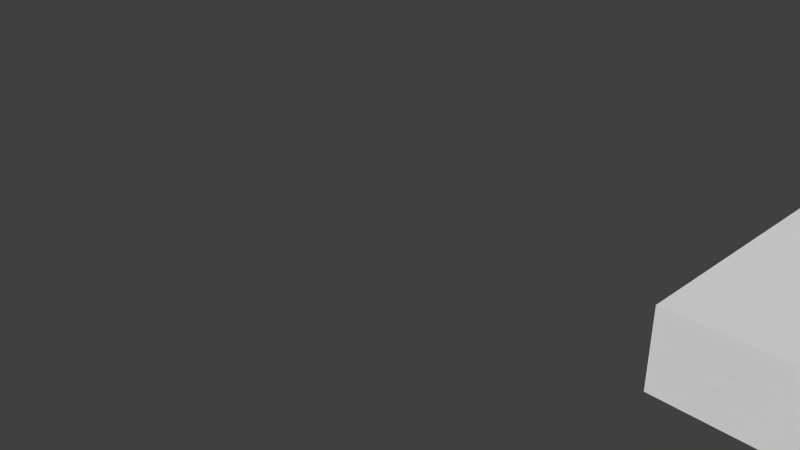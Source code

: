 # Source: tower.blend  (saved by Blender 2.76.0; exported with 4.5.12 LTS)
import bpy
from mathutils import Matrix  # noqa: F401  (used for matrix-valued properties, if any)

bpy.ops.wm.read_factory_settings(use_empty=True)
scene = bpy.context.scene
scene.name = 'Scene'

# ---- collections
col_collection_1 = bpy.data.collections.new('Collection 1'); scene.collection.children.link(col_collection_1)
col_collection_2 = bpy.data.collections.new('Collection 2'); scene.collection.children.link(col_collection_2)
col_collection_2.hide_render = True
col_collection_2.hide_viewport = True
col_collection_3 = bpy.data.collections.new('Collection 3'); scene.collection.children.link(col_collection_3)
col_collection_3.hide_render = True
col_collection_3.hide_viewport = True
col_collection_4 = bpy.data.collections.new('Collection 4'); scene.collection.children.link(col_collection_4)
col_collection_4.hide_render = True
col_collection_4.hide_viewport = True
col_collection_10 = bpy.data.collections.new('Collection 10'); scene.collection.children.link(col_collection_10)
col_collection_10.hide_render = True
col_collection_10.hide_viewport = True
col_collection_11 = bpy.data.collections.new('Collection 11'); scene.collection.children.link(col_collection_11)
col_collection_11.hide_render = True
col_collection_11.hide_viewport = True

# ---- materials (node trees are filled in below, after node groups)
mat_minecraft_quartz_block = bpy.data.materials.new('minecraft:quartz_block')
mat_minecraft_quartz_block.alpha_threshold = 0.0
mat_minecraft_quartz_block.use_transparent_shadow = False
mat_minecraft_quartz_block.roughness = 0.5
mat_minecraft_quartz_block.line_color = (0.0, 0.0, 0.0, 1.0)

# ---- material node trees

# ---- world
world_world = bpy.data.worlds.new('World'); scene.world = world_world
world_world.color = (0.05088, 0.05088, 0.05088)
world_world.use_sun_shadow = False
world_world.sun_shadow_jitter_overblur = 0.0
world_world.cycles.sampling_method = 'MANUAL'
world_world.cycles.sample_map_resolution = 256

# ---- cameras
cam_camera = bpy.data.cameras.new('Camera')
cam_camera.clip_end = 100.0
cam_camera.lens = 35.0
cam_camera.sensor_width = 32.0
cam_camera.sensor_height = 18.0
cam_camera.ortho_scale = 7.314
cam_camera.dof.focus_distance = 0.0
cam_camera.dof.aperture_fstop = 128.0

# ---- meshes
me_cube_108 = bpy.data.meshes.new('Cube.108')
me_cube_108.from_pydata([(1.0, 1.0, 0.0), (1.0, 0.0, 0.0), (-1.192e-07, 1.788e-07, 0.0), (3.576e-07, 1.0, 0.0), (1.0, 1.0, 1.0), (1.0, -5.96e-07, 1.0), (-3.576e-07, 3.576e-07, 1.0), (5.96e-08, 1.0, 1.0)], [], [(0, 1, 2, 3), (4, 7, 6, 5), (0, 4, 5, 1), (1, 5, 6, 2), (2, 6, 7, 3), (4, 0, 3, 7)])
me_cube_108.materials.append(mat_minecraft_quartz_block)
me_cube_108.use_remesh_preserve_volume = False
me_cube_108.use_remesh_preserve_attributes = False
me_cube_108.use_mirror_vertex_groups = False
me_cube_108.update()
me_cube_107 = bpy.data.meshes.new('Cube.107')
me_cube_107.from_pydata([(1.0, 1.0, 0.0), (1.0, 0.0, 0.0), (-1.192e-07, 1.788e-07, 0.0), (3.576e-07, 1.0, 0.0), (1.0, 1.0, 1.0), (1.0, -5.96e-07, 1.0), (-3.576e-07, 3.576e-07, 1.0), (5.96e-08, 1.0, 1.0)], [], [(0, 1, 2, 3), (4, 7, 6, 5), (0, 4, 5, 1), (1, 5, 6, 2), (2, 6, 7, 3), (4, 0, 3, 7)])
me_cube_107.materials.append(mat_minecraft_quartz_block)
me_cube_107.use_remesh_preserve_volume = False
me_cube_107.use_remesh_preserve_attributes = False
me_cube_107.use_mirror_vertex_groups = False
me_cube_107.update()
me_cube_055 = bpy.data.meshes.new('Cube.055')
me_cube_055.from_pydata([(1.0, 1.0, 0.0), (1.0, 0.0, 0.0), (-1.192e-07, 1.788e-07, 0.0), (3.576e-07, 1.0, 0.0), (1.0, 1.0, 1.0), (1.0, -5.96e-07, 1.0), (-3.576e-07, 3.576e-07, 1.0), (5.96e-08, 1.0, 1.0)], [], [(0, 1, 2, 3), (4, 7, 6, 5), (0, 4, 5, 1), (1, 5, 6, 2), (2, 6, 7, 3), (4, 0, 3, 7)])
me_cube_055.materials.append(mat_minecraft_quartz_block)
me_cube_055.use_remesh_preserve_volume = False
me_cube_055.use_remesh_preserve_attributes = False
me_cube_055.use_mirror_vertex_groups = False
me_cube_055.update()
me_cube_001 = bpy.data.meshes.new('Cube.001')
me_cube_001.from_pydata([(1.0, 1.0, 0.0), (1.0, 0.0, 0.0), (-1.192e-07, 1.788e-07, 0.0), (3.576e-07, 1.0, 0.0), (1.0, 1.0, 1.0), (1.0, -5.96e-07, 1.0), (-3.576e-07, 3.576e-07, 1.0), (5.96e-08, 1.0, 1.0)], [], [(0, 1, 2, 3), (4, 7, 6, 5), (0, 4, 5, 1), (1, 5, 6, 2), (2, 6, 7, 3), (4, 0, 3, 7)])
me_cube_001.materials.append(mat_minecraft_quartz_block)
me_cube_001.use_remesh_preserve_volume = False
me_cube_001.use_remesh_preserve_attributes = False
me_cube_001.use_mirror_vertex_groups = False
me_cube_001.update()
me_cube_023 = bpy.data.meshes.new('Cube.023')
me_cube_023.from_pydata([(1.0, 1.0, -0.1), (1.0, 0.0, -0.1), (-1.192e-07, 1.788e-07, -0.1), (3.576e-07, 1.0, -0.1), (1.0, 1.0, 1.0), (1.0, -5.96e-07, 1.0), (-3.576e-07, 3.576e-07, 1.0), (5.96e-08, 1.0, 1.0)], [], [(0, 1, 2, 3), (4, 7, 6, 5), (0, 4, 5, 1), (1, 5, 6, 2), (2, 6, 7, 3), (4, 0, 3, 7)])
me_cube_023.materials.append(mat_minecraft_quartz_block)
me_cube_023.use_remesh_preserve_volume = False
me_cube_023.use_remesh_preserve_attributes = False
me_cube_023.use_mirror_vertex_groups = False
me_cube_023.update()
me_cube_020 = bpy.data.meshes.new('Cube.020')
me_cube_020.from_pydata([(1.0, 1.0, -0.1), (1.0, 0.0, -0.1), (-1.192e-07, 1.788e-07, -0.1), (3.576e-07, 1.0, -0.1), (1.0, 1.0, 1.0), (1.0, -5.96e-07, 1.0), (-3.576e-07, 3.576e-07, 1.0), (5.96e-08, 1.0, 1.0)], [], [(0, 1, 2, 3), (4, 7, 6, 5), (0, 4, 5, 1), (1, 5, 6, 2), (2, 6, 7, 3), (4, 0, 3, 7)])
me_cube_020.materials.append(mat_minecraft_quartz_block)
me_cube_020.use_remesh_preserve_volume = False
me_cube_020.use_remesh_preserve_attributes = False
me_cube_020.use_mirror_vertex_groups = False
me_cube_020.update()
me_cube_015 = bpy.data.meshes.new('Cube.015')
me_cube_015.from_pydata([(2.0, 1.0, -0.1), (2.0, 0.0, -0.1), (-2.0, 1.788e-07, -0.1), (-2.0, 1.0, -0.1), (2.0, 1.0, 1.0), (2.0, -5.96e-07, 1.0), (-2.0, 3.576e-07, 1.0), (-2.0, 1.0, 1.0)], [], [(0, 1, 2, 3), (4, 7, 6, 5), (0, 4, 5, 1), (1, 5, 6, 2), (2, 6, 7, 3), (4, 0, 3, 7)])
me_cube_015.materials.append(mat_minecraft_quartz_block)
me_cube_015.use_remesh_preserve_volume = False
me_cube_015.use_remesh_preserve_attributes = False
me_cube_015.use_mirror_vertex_groups = False
me_cube_015.update()
me_cube_014 = bpy.data.meshes.new('Cube.014')
me_cube_014.from_pydata([(4.0, 1.0, -0.1), (4.0, 0.0, -0.1), (-1.192e-07, 1.788e-07, -0.1), (3.576e-07, 1.0, -0.1), (4.0, 1.0, 1.0), (4.0, -5.96e-07, 1.0), (-3.576e-07, 3.576e-07, 1.0), (5.96e-08, 1.0, 1.0)], [], [(0, 1, 2, 3), (4, 7, 6, 5), (0, 4, 5, 1), (1, 5, 6, 2), (2, 6, 7, 3), (4, 0, 3, 7)])
me_cube_014.materials.append(mat_minecraft_quartz_block)
me_cube_014.use_remesh_preserve_volume = False
me_cube_014.use_remesh_preserve_attributes = False
me_cube_014.use_mirror_vertex_groups = False
me_cube_014.update()
me_cube_031 = bpy.data.meshes.new('Cube.031')
me_cube_031.from_pydata([(2.0, 7.0, 0.0), (2.0, -1.0, 0.0), (1.0, -1.0, 0.0), (1.0, 7.0, 0.0), (2.0, 7.0, 1.0), (2.0, -1.0, 1.0), (1.0, -1.0, 1.0), (1.0, 7.0, 1.0)], [], [(0, 1, 2, 3), (4, 7, 6, 5), (0, 4, 5, 1), (1, 5, 6, 2), (2, 6, 7, 3), (4, 0, 3, 7)])
me_cube_031.materials.append(mat_minecraft_quartz_block)
me_cube_031.use_remesh_preserve_volume = False
me_cube_031.use_remesh_preserve_attributes = False
me_cube_031.use_mirror_vertex_groups = False
me_cube_031.update()
me_cube_030 = bpy.data.meshes.new('Cube.030')
me_cube_030.from_pydata([(2.0, 7.0, 0.0), (2.0, -1.0, 0.0), (1.0, -1.0, 0.0), (1.0, 7.0, 0.0), (2.0, 7.0, 1.0), (2.0, -1.0, 1.0), (1.0, -1.0, 1.0), (1.0, 7.0, 1.0)], [], [(0, 1, 2, 3), (4, 7, 6, 5), (0, 4, 5, 1), (1, 5, 6, 2), (2, 6, 7, 3), (4, 0, 3, 7)])
me_cube_030.materials.append(mat_minecraft_quartz_block)
me_cube_030.use_remesh_preserve_volume = False
me_cube_030.use_remesh_preserve_attributes = False
me_cube_030.use_mirror_vertex_groups = False
me_cube_030.update()
me_cube_029 = bpy.data.meshes.new('Cube.029')
me_cube_029.from_pydata([(1.0, 11.0, 0.0), (1.0, -1.0, 0.0), (-1.192e-07, -1.0, 0.0), (3.576e-07, 11.0, 0.0), (1.0, 11.0, 1.0), (1.0, -1.0, 1.0), (-3.576e-07, -1.0, 1.0), (5.96e-08, 11.0, 1.0)], [], [(0, 1, 2, 3), (4, 7, 6, 5), (0, 4, 5, 1), (1, 5, 6, 2), (2, 6, 7, 3), (4, 0, 3, 7)])
me_cube_029.materials.append(mat_minecraft_quartz_block)
me_cube_029.use_remesh_preserve_volume = False
me_cube_029.use_remesh_preserve_attributes = False
me_cube_029.use_mirror_vertex_groups = False
me_cube_029.update()
me_cube_028 = bpy.data.meshes.new('Cube.028')
me_cube_028.from_pydata([(1.0, 12.0, 0.0), (1.0, -2.0, 0.0), (-1.192e-07, -2.0, 0.0), (3.576e-07, 12.0, 0.0), (1.0, 12.0, 1.0), (1.0, -2.0, 1.0), (-3.576e-07, -2.0, 1.0), (5.96e-08, 12.0, 1.0)], [], [(0, 1, 2, 3), (4, 7, 6, 5), (0, 4, 5, 1), (1, 5, 6, 2), (2, 6, 7, 3), (4, 0, 3, 7)])
me_cube_028.materials.append(mat_minecraft_quartz_block)
me_cube_028.use_remesh_preserve_volume = False
me_cube_028.use_remesh_preserve_attributes = False
me_cube_028.use_mirror_vertex_groups = False
me_cube_028.update()
me_cube_027 = bpy.data.meshes.new('Cube.027')
me_cube_027.from_pydata([(2.0, 13.0, 0.0), (2.0, -3.0, 0.0), (-1.192e-07, -3.0, 0.0), (3.576e-07, 13.0, 0.0), (2.0, 13.0, 1.0), (2.0, -3.0, 1.0), (-3.576e-07, -3.0, 1.0), (5.96e-08, 13.0, 1.0)], [], [(0, 1, 2, 3), (4, 7, 6, 5), (0, 4, 5, 1), (1, 5, 6, 2), (2, 6, 7, 3), (4, 0, 3, 7)])
me_cube_027.materials.append(mat_minecraft_quartz_block)
me_cube_027.use_remesh_preserve_volume = False
me_cube_027.use_remesh_preserve_attributes = False
me_cube_027.use_mirror_vertex_groups = False
me_cube_027.update()
me_cube_026 = bpy.data.meshes.new('Cube.026')
me_cube_026.from_pydata([(7.0, 13.0, 0.0), (7.0, -6.0, 0.0), (-1.0, -6.0, 0.0), (-1.0, 13.0, 0.0), (7.0, 13.0, 1.0), (7.0, -6.0, 1.0), (-1.0, -6.0, 1.0), (-1.0, 13.0, 1.0)], [], [(0, 1, 2, 3), (4, 7, 6, 5), (0, 4, 5, 1), (1, 5, 6, 2), (2, 6, 7, 3), (4, 0, 3, 7)])
me_cube_026.materials.append(mat_minecraft_quartz_block)
me_cube_026.use_remesh_preserve_volume = False
me_cube_026.use_remesh_preserve_attributes = False
me_cube_026.use_mirror_vertex_groups = False
me_cube_026.update()
me_cube_025 = bpy.data.meshes.new('Cube.025')
me_cube_025.from_pydata([(2.0, 13.0, 0.0), (2.0, -3.0, 0.0), (-1.192e-07, -3.0, 0.0), (3.576e-07, 13.0, 0.0), (2.0, 13.0, 1.0), (2.0, -3.0, 1.0), (-3.576e-07, -3.0, 1.0), (5.96e-08, 13.0, 1.0)], [], [(0, 1, 2, 3), (4, 7, 6, 5), (0, 4, 5, 1), (1, 5, 6, 2), (2, 6, 7, 3), (4, 0, 3, 7)])
me_cube_025.materials.append(mat_minecraft_quartz_block)
me_cube_025.use_remesh_preserve_volume = False
me_cube_025.use_remesh_preserve_attributes = False
me_cube_025.use_mirror_vertex_groups = False
me_cube_025.update()
me_cube_022 = bpy.data.meshes.new('Cube.022')
me_cube_022.from_pydata([(1.0, 12.0, 0.0), (1.0, -2.0, 0.0), (-1.192e-07, -2.0, 0.0), (3.576e-07, 12.0, 0.0), (1.0, 12.0, 1.0), (1.0, -2.0, 1.0), (-3.576e-07, -2.0, 1.0), (5.96e-08, 12.0, 1.0)], [], [(0, 1, 2, 3), (4, 7, 6, 5), (0, 4, 5, 1), (1, 5, 6, 2), (2, 6, 7, 3), (4, 0, 3, 7)])
me_cube_022.materials.append(mat_minecraft_quartz_block)
me_cube_022.use_remesh_preserve_volume = False
me_cube_022.use_remesh_preserve_attributes = False
me_cube_022.use_mirror_vertex_groups = False
me_cube_022.update()
me_cube_021 = bpy.data.meshes.new('Cube.021')
me_cube_021.from_pydata([(1.0, 11.0, 0.0), (1.0, -1.0, 0.0), (-1.192e-07, -1.0, 0.0), (3.576e-07, 11.0, 0.0), (1.0, 11.0, 1.0), (1.0, -1.0, 1.0), (-3.576e-07, -1.0, 1.0), (5.96e-08, 11.0, 1.0)], [], [(0, 1, 2, 3), (4, 7, 6, 5), (0, 4, 5, 1), (1, 5, 6, 2), (2, 6, 7, 3), (4, 0, 3, 7)])
me_cube_021.materials.append(mat_minecraft_quartz_block)
me_cube_021.use_remesh_preserve_volume = False
me_cube_021.use_remesh_preserve_attributes = False
me_cube_021.use_mirror_vertex_groups = False
me_cube_021.update()
me_cube_019 = bpy.data.meshes.new('Cube.019')
me_cube_019.from_pydata([(1.0, 6.0, 0.0), (1.0, 0.0, 0.0), (-1.192e-07, 1.788e-07, 0.0), (3.576e-07, 6.0, 0.0), (1.0, 6.0, 1.0), (1.0, -5.96e-07, 1.0), (-3.576e-07, 3.576e-07, 1.0), (5.96e-08, 6.0, 1.0)], [], [(0, 1, 2, 3), (4, 7, 6, 5), (0, 4, 5, 1), (1, 5, 6, 2), (2, 6, 7, 3), (4, 0, 3, 7)])
me_cube_019.materials.append(mat_minecraft_quartz_block)
me_cube_019.use_remesh_preserve_volume = False
me_cube_019.use_remesh_preserve_attributes = False
me_cube_019.use_mirror_vertex_groups = False
me_cube_019.update()
me_cube_018 = bpy.data.meshes.new('Cube.018')
me_cube_018.from_pydata([(1.0, 6.0, 0.0), (1.0, 4.0, 0.0), (-1.192e-07, 4.0, 0.0), (3.576e-07, 6.0, 0.0), (1.0, 6.0, 1.0), (1.0, 4.0, 1.0), (-3.576e-07, 4.0, 1.0), (5.96e-08, 6.0, 1.0)], [], [(0, 1, 2, 3), (4, 7, 6, 5), (0, 4, 5, 1), (1, 5, 6, 2), (2, 6, 7, 3), (4, 0, 3, 7)])
me_cube_018.materials.append(mat_minecraft_quartz_block)
me_cube_018.use_remesh_preserve_volume = False
me_cube_018.use_remesh_preserve_attributes = False
me_cube_018.use_mirror_vertex_groups = False
me_cube_018.update()
me_cube_017 = bpy.data.meshes.new('Cube.017')
me_cube_017.from_pydata([(1.0, 1.0, 0.0), (1.0, 0.0, 0.0), (-1.192e-07, 1.788e-07, 0.0), (3.576e-07, 1.0, 0.0), (1.0, 1.0, 1.0), (1.0, -5.96e-07, 1.0), (-3.576e-07, 3.576e-07, 1.0), (5.96e-08, 1.0, 1.0)], [], [(0, 1, 2, 3), (4, 7, 6, 5), (0, 4, 5, 1), (1, 5, 6, 2), (2, 6, 7, 3), (4, 0, 3, 7)])
me_cube_017.materials.append(mat_minecraft_quartz_block)
me_cube_017.use_remesh_preserve_volume = False
me_cube_017.use_remesh_preserve_attributes = False
me_cube_017.use_mirror_vertex_groups = False
me_cube_017.update()
me_cube_016 = bpy.data.meshes.new('Cube.016')
me_cube_016.from_pydata([(2.0, 1.0, 0.0), (2.0, 0.0, 0.0), (-1.192e-07, 1.788e-07, 0.0), (3.576e-07, 1.0, 0.0), (2.0, 1.0, 1.0), (2.0, -5.96e-07, 1.0), (-3.576e-07, 3.576e-07, 1.0), (5.96e-08, 1.0, 1.0)], [], [(0, 1, 2, 3), (4, 7, 6, 5), (0, 4, 5, 1), (1, 5, 6, 2), (2, 6, 7, 3), (4, 0, 3, 7)])
me_cube_016.materials.append(mat_minecraft_quartz_block)
me_cube_016.use_remesh_preserve_volume = False
me_cube_016.use_remesh_preserve_attributes = False
me_cube_016.use_mirror_vertex_groups = False
me_cube_016.update()
me_cube_013 = bpy.data.meshes.new('Cube.013')
me_cube_013.from_pydata([(2.0, 1.0, 0.0), (2.0, 0.0, 0.0), (-1.192e-07, 1.788e-07, 0.0), (3.576e-07, 1.0, 0.0), (2.0, 1.0, 1.0), (2.0, -5.96e-07, 1.0), (-3.576e-07, 3.576e-07, 1.0), (5.96e-08, 1.0, 1.0)], [], [(0, 1, 2, 3), (4, 7, 6, 5), (0, 4, 5, 1), (1, 5, 6, 2), (2, 6, 7, 3), (4, 0, 3, 7)])
me_cube_013.materials.append(mat_minecraft_quartz_block)
me_cube_013.use_remesh_preserve_volume = False
me_cube_013.use_remesh_preserve_attributes = False
me_cube_013.use_mirror_vertex_groups = False
me_cube_013.update()
me_cube_012 = bpy.data.meshes.new('Cube.012')
me_cube_012.from_pydata([(1.0, 1.0, 0.0), (1.0, 0.0, 0.0), (-1.192e-07, 1.788e-07, 0.0), (3.576e-07, 1.0, 0.0), (1.0, 1.0, 1.0), (1.0, -5.96e-07, 1.0), (-3.576e-07, 3.576e-07, 1.0), (5.96e-08, 1.0, 1.0)], [], [(0, 1, 2, 3), (4, 7, 6, 5), (0, 4, 5, 1), (1, 5, 6, 2), (2, 6, 7, 3), (4, 0, 3, 7)])
me_cube_012.materials.append(mat_minecraft_quartz_block)
me_cube_012.use_remesh_preserve_volume = False
me_cube_012.use_remesh_preserve_attributes = False
me_cube_012.use_mirror_vertex_groups = False
me_cube_012.update()
me_cube_011 = bpy.data.meshes.new('Cube.011')
me_cube_011.from_pydata([(1.0, 6.0, 0.0), (1.0, 4.0, 0.0), (-1.192e-07, 4.0, 0.0), (3.576e-07, 6.0, 0.0), (1.0, 6.0, 1.0), (1.0, 4.0, 1.0), (-3.576e-07, 4.0, 1.0), (5.96e-08, 6.0, 1.0)], [], [(0, 1, 2, 3), (4, 7, 6, 5), (0, 4, 5, 1), (1, 5, 6, 2), (2, 6, 7, 3), (4, 0, 3, 7)])
me_cube_011.materials.append(mat_minecraft_quartz_block)
me_cube_011.use_remesh_preserve_volume = False
me_cube_011.use_remesh_preserve_attributes = False
me_cube_011.use_mirror_vertex_groups = False
me_cube_011.update()
me_cube_010 = bpy.data.meshes.new('Cube.010')
me_cube_010.from_pydata([(1.0, 6.0, 0.0), (1.0, 0.0, 0.0), (-1.192e-07, 1.788e-07, 0.0), (3.576e-07, 6.0, 0.0), (1.0, 6.0, 1.0), (1.0, -5.96e-07, 1.0), (-3.576e-07, 3.576e-07, 1.0), (5.96e-08, 6.0, 1.0)], [], [(0, 1, 2, 3), (4, 7, 6, 5), (0, 4, 5, 1), (1, 5, 6, 2), (2, 6, 7, 3), (4, 0, 3, 7)])
me_cube_010.materials.append(mat_minecraft_quartz_block)
me_cube_010.use_remesh_preserve_volume = False
me_cube_010.use_remesh_preserve_attributes = False
me_cube_010.use_mirror_vertex_groups = False
me_cube_010.update()
me_cube_009 = bpy.data.meshes.new('Cube.009')
me_cube_009.from_pydata([(1.0, 6.0, 0.0), (1.0, 4.0, 0.0), (-1.192e-07, 4.0, 0.0), (3.576e-07, 6.0, 0.0), (1.0, 6.0, 1.0), (1.0, 4.0, 1.0), (-3.576e-07, 4.0, 1.0), (5.96e-08, 6.0, 1.0)], [], [(0, 1, 2, 3), (4, 7, 6, 5), (0, 4, 5, 1), (1, 5, 6, 2), (2, 6, 7, 3), (4, 0, 3, 7)])
me_cube_009.materials.append(mat_minecraft_quartz_block)
me_cube_009.use_remesh_preserve_volume = False
me_cube_009.use_remesh_preserve_attributes = False
me_cube_009.use_mirror_vertex_groups = False
me_cube_009.update()
me_cube_008 = bpy.data.meshes.new('Cube.008')
me_cube_008.from_pydata([(1.0, 1.0, 0.0), (1.0, 0.0, 0.0), (-1.192e-07, 1.788e-07, 0.0), (3.576e-07, 1.0, 0.0), (1.0, 1.0, 1.0), (1.0, -5.96e-07, 1.0), (-3.576e-07, 3.576e-07, 1.0), (5.96e-08, 1.0, 1.0)], [], [(0, 1, 2, 3), (4, 7, 6, 5), (0, 4, 5, 1), (1, 5, 6, 2), (2, 6, 7, 3), (4, 0, 3, 7)])
me_cube_008.materials.append(mat_minecraft_quartz_block)
me_cube_008.use_remesh_preserve_volume = False
me_cube_008.use_remesh_preserve_attributes = False
me_cube_008.use_mirror_vertex_groups = False
me_cube_008.update()
me_cube_007 = bpy.data.meshes.new('Cube.007')
me_cube_007.from_pydata([(2.0, 1.0, 0.0), (2.0, 0.0, 0.0), (-1.192e-07, 1.788e-07, 0.0), (3.576e-07, 1.0, 0.0), (2.0, 1.0, 1.0), (2.0, -5.96e-07, 1.0), (-3.576e-07, 3.576e-07, 1.0), (5.96e-08, 1.0, 1.0)], [], [(0, 1, 2, 3), (4, 7, 6, 5), (0, 4, 5, 1), (1, 5, 6, 2), (2, 6, 7, 3), (4, 0, 3, 7)])
me_cube_007.materials.append(mat_minecraft_quartz_block)
me_cube_007.use_remesh_preserve_volume = False
me_cube_007.use_remesh_preserve_attributes = False
me_cube_007.use_mirror_vertex_groups = False
me_cube_007.update()
me_cube_006 = bpy.data.meshes.new('Cube.006')
me_cube_006.from_pydata([(4.0, 1.0, 0.0), (4.0, 0.0, 0.0), (-1.192e-07, 1.788e-07, 0.0), (3.576e-07, 1.0, 0.0), (4.0, 1.0, 1.0), (4.0, -5.96e-07, 1.0), (-3.576e-07, 3.576e-07, 1.0), (5.96e-08, 1.0, 1.0)], [], [(0, 1, 2, 3), (4, 7, 6, 5), (0, 4, 5, 1), (1, 5, 6, 2), (2, 6, 7, 3), (4, 0, 3, 7)])
me_cube_006.materials.append(mat_minecraft_quartz_block)
me_cube_006.use_remesh_preserve_volume = False
me_cube_006.use_remesh_preserve_attributes = False
me_cube_006.use_mirror_vertex_groups = False
me_cube_006.update()
me_cube_005 = bpy.data.meshes.new('Cube.005')
me_cube_005.from_pydata([(2.0, 1.0, 0.0), (2.0, 0.0, 0.0), (-2.0, 1.788e-07, 0.0), (-2.0, 1.0, 0.0), (2.0, 1.0, 1.0), (2.0, -5.96e-07, 1.0), (-2.0, 3.576e-07, 1.0), (-2.0, 1.0, 1.0)], [], [(0, 1, 2, 3), (4, 7, 6, 5), (0, 4, 5, 1), (1, 5, 6, 2), (2, 6, 7, 3), (4, 0, 3, 7)])
me_cube_005.materials.append(mat_minecraft_quartz_block)
me_cube_005.use_remesh_preserve_volume = False
me_cube_005.use_remesh_preserve_attributes = False
me_cube_005.use_mirror_vertex_groups = False
me_cube_005.update()
me_cube_004 = bpy.data.meshes.new('Cube.004')
me_cube_004.from_pydata([(2.0, 1.0, 0.0), (2.0, 0.0, 0.0), (-1.192e-07, 1.788e-07, 0.0), (3.576e-07, 1.0, 0.0), (2.0, 1.0, 1.0), (2.0, -5.96e-07, 1.0), (-3.576e-07, 3.576e-07, 1.0), (5.96e-08, 1.0, 1.0)], [], [(0, 1, 2, 3), (4, 7, 6, 5), (0, 4, 5, 1), (1, 5, 6, 2), (2, 6, 7, 3), (4, 0, 3, 7)])
me_cube_004.materials.append(mat_minecraft_quartz_block)
me_cube_004.use_remesh_preserve_volume = False
me_cube_004.use_remesh_preserve_attributes = False
me_cube_004.use_mirror_vertex_groups = False
me_cube_004.update()
me_cube_003 = bpy.data.meshes.new('Cube.003')
me_cube_003.from_pydata([(1.0, 1.0, 0.0), (1.0, 0.0, 0.0), (-1.192e-07, 1.788e-07, 0.0), (3.576e-07, 1.0, 0.0), (1.0, 1.0, 1.0), (1.0, -5.96e-07, 1.0), (-3.576e-07, 3.576e-07, 1.0), (5.96e-08, 1.0, 1.0)], [], [(0, 1, 2, 3), (4, 7, 6, 5), (0, 4, 5, 1), (1, 5, 6, 2), (2, 6, 7, 3), (4, 0, 3, 7)])
me_cube_003.materials.append(mat_minecraft_quartz_block)
me_cube_003.use_remesh_preserve_volume = False
me_cube_003.use_remesh_preserve_attributes = False
me_cube_003.use_mirror_vertex_groups = False
me_cube_003.update()
me_cube_002 = bpy.data.meshes.new('Cube.002')
me_cube_002.from_pydata([(1.0, 6.0, 0.0), (1.0, 4.0, 0.0), (-1.192e-07, 4.0, 0.0), (3.576e-07, 6.0, 0.0), (1.0, 6.0, 1.0), (1.0, 4.0, 1.0), (-3.576e-07, 4.0, 1.0), (5.96e-08, 6.0, 1.0)], [], [(0, 1, 2, 3), (4, 7, 6, 5), (0, 4, 5, 1), (1, 5, 6, 2), (2, 6, 7, 3), (4, 0, 3, 7)])
me_cube_002.materials.append(mat_minecraft_quartz_block)
me_cube_002.use_remesh_preserve_volume = False
me_cube_002.use_remesh_preserve_attributes = False
me_cube_002.use_mirror_vertex_groups = False
me_cube_002.update()
me_cube = bpy.data.meshes.new('Cube')
me_cube.from_pydata([(1.0, 6.0, 0.0), (1.0, 0.0, 0.0), (-1.192e-07, 1.788e-07, 0.0), (3.576e-07, 6.0, 0.0), (1.0, 6.0, 1.0), (1.0, -5.96e-07, 1.0), (-3.576e-07, 3.576e-07, 1.0), (5.96e-08, 6.0, 1.0)], [], [(0, 1, 2, 3), (4, 7, 6, 5), (0, 4, 5, 1), (1, 5, 6, 2), (2, 6, 7, 3), (4, 0, 3, 7)])
me_cube.materials.append(mat_minecraft_quartz_block)
me_cube.use_remesh_preserve_volume = False
me_cube.use_remesh_preserve_attributes = False
me_cube.use_mirror_vertex_groups = False
me_cube.update()
me_cube_056 = bpy.data.meshes.new('Cube.056')
me_cube_056.from_pydata([(1.0, 6.0, 0.0), (1.0, 0.0, 0.0), (-1.192e-07, 1.788e-07, 0.0), (3.576e-07, 6.0, 0.0), (1.0, 6.0, 1.0), (1.0, -5.96e-07, 1.0), (-3.576e-07, 3.576e-07, 1.0), (5.96e-08, 6.0, 1.0)], [], [(0, 1, 2, 3), (4, 7, 6, 5), (0, 4, 5, 1), (1, 5, 6, 2), (2, 6, 7, 3), (4, 0, 3, 7)])
me_cube_056.materials.append(mat_minecraft_quartz_block)
me_cube_056.use_remesh_preserve_volume = False
me_cube_056.use_remesh_preserve_attributes = False
me_cube_056.use_mirror_vertex_groups = False
me_cube_056.update()
me_cube_054 = bpy.data.meshes.new('Cube.054')
me_cube_054.from_pydata([(1.0, 6.0, 0.0), (1.0, 0.0, 0.0), (-1.192e-07, 1.788e-07, 0.0), (3.576e-07, 6.0, 0.0), (1.0, 6.0, 1.0), (1.0, -5.96e-07, 1.0), (-3.576e-07, 3.576e-07, 1.0), (5.96e-08, 6.0, 1.0)], [], [(0, 1, 2, 3), (4, 7, 6, 5), (0, 4, 5, 1), (1, 5, 6, 2), (2, 6, 7, 3), (4, 0, 3, 7)])
me_cube_054.materials.append(mat_minecraft_quartz_block)
me_cube_054.use_remesh_preserve_volume = False
me_cube_054.use_remesh_preserve_attributes = False
me_cube_054.use_mirror_vertex_groups = False
me_cube_054.update()
me_cube_053 = bpy.data.meshes.new('Cube.053')
me_cube_053.from_pydata([(1.0, 6.0, 0.0), (1.0, 4.0, 0.0), (-1.192e-07, 4.0, 0.0), (3.576e-07, 6.0, 0.0), (1.0, 6.0, 1.0), (1.0, 4.0, 1.0), (-3.576e-07, 4.0, 1.0), (5.96e-08, 6.0, 1.0)], [], [(0, 1, 2, 3), (4, 7, 6, 5), (0, 4, 5, 1), (1, 5, 6, 2), (2, 6, 7, 3), (4, 0, 3, 7)])
me_cube_053.materials.append(mat_minecraft_quartz_block)
me_cube_053.use_remesh_preserve_volume = False
me_cube_053.use_remesh_preserve_attributes = False
me_cube_053.use_mirror_vertex_groups = False
me_cube_053.update()
me_cube_052 = bpy.data.meshes.new('Cube.052')
me_cube_052.from_pydata([(1.0, 1.0, 0.0), (1.0, 0.0, 0.0), (-1.192e-07, 1.788e-07, 0.0), (3.576e-07, 1.0, 0.0), (1.0, 1.0, 1.0), (1.0, -5.96e-07, 1.0), (-3.576e-07, 3.576e-07, 1.0), (5.96e-08, 1.0, 1.0)], [], [(0, 1, 2, 3), (4, 7, 6, 5), (0, 4, 5, 1), (1, 5, 6, 2), (2, 6, 7, 3), (4, 0, 3, 7)])
me_cube_052.materials.append(mat_minecraft_quartz_block)
me_cube_052.use_remesh_preserve_volume = False
me_cube_052.use_remesh_preserve_attributes = False
me_cube_052.use_mirror_vertex_groups = False
me_cube_052.update()
me_cube_051 = bpy.data.meshes.new('Cube.051')
me_cube_051.from_pydata([(2.0, 1.0, 0.0), (2.0, 0.0, 0.0), (-1.192e-07, 1.788e-07, 0.0), (3.576e-07, 1.0, 0.0), (2.0, 1.0, 1.0), (2.0, -5.96e-07, 1.0), (-3.576e-07, 3.576e-07, 1.0), (5.96e-08, 1.0, 1.0)], [], [(0, 1, 2, 3), (4, 7, 6, 5), (0, 4, 5, 1), (1, 5, 6, 2), (2, 6, 7, 3), (4, 0, 3, 7)])
me_cube_051.materials.append(mat_minecraft_quartz_block)
me_cube_051.use_remesh_preserve_volume = False
me_cube_051.use_remesh_preserve_attributes = False
me_cube_051.use_mirror_vertex_groups = False
me_cube_051.update()
me_cube_050 = bpy.data.meshes.new('Cube.050')
me_cube_050.from_pydata([(2.0, 1.0, 0.0), (2.0, 0.0, 0.0), (-1.192e-07, 1.788e-07, 0.0), (3.576e-07, 1.0, 0.0), (2.0, 1.0, 1.0), (2.0, -5.96e-07, 1.0), (-3.576e-07, 3.576e-07, 1.0), (5.96e-08, 1.0, 1.0)], [], [(0, 1, 2, 3), (4, 7, 6, 5), (0, 4, 5, 1), (1, 5, 6, 2), (2, 6, 7, 3), (4, 0, 3, 7)])
me_cube_050.materials.append(mat_minecraft_quartz_block)
me_cube_050.use_remesh_preserve_volume = False
me_cube_050.use_remesh_preserve_attributes = False
me_cube_050.use_mirror_vertex_groups = False
me_cube_050.update()
me_cube_049 = bpy.data.meshes.new('Cube.049')
me_cube_049.from_pydata([(1.0, 1.0, 0.0), (1.0, 0.0, 0.0), (-1.192e-07, 1.788e-07, 0.0), (3.576e-07, 1.0, 0.0), (1.0, 1.0, 1.0), (1.0, -5.96e-07, 1.0), (-3.576e-07, 3.576e-07, 1.0), (5.96e-08, 1.0, 1.0)], [], [(0, 1, 2, 3), (4, 7, 6, 5), (0, 4, 5, 1), (1, 5, 6, 2), (2, 6, 7, 3), (4, 0, 3, 7)])
me_cube_049.materials.append(mat_minecraft_quartz_block)
me_cube_049.use_remesh_preserve_volume = False
me_cube_049.use_remesh_preserve_attributes = False
me_cube_049.use_mirror_vertex_groups = False
me_cube_049.update()
me_cube_048 = bpy.data.meshes.new('Cube.048')
me_cube_048.from_pydata([(1.0, 6.0, 0.0), (1.0, 4.0, 0.0), (-1.192e-07, 4.0, 0.0), (3.576e-07, 6.0, 0.0), (1.0, 6.0, 1.0), (1.0, 4.0, 1.0), (-3.576e-07, 4.0, 1.0), (5.96e-08, 6.0, 1.0)], [], [(0, 1, 2, 3), (4, 7, 6, 5), (0, 4, 5, 1), (1, 5, 6, 2), (2, 6, 7, 3), (4, 0, 3, 7)])
me_cube_048.materials.append(mat_minecraft_quartz_block)
me_cube_048.use_remesh_preserve_volume = False
me_cube_048.use_remesh_preserve_attributes = False
me_cube_048.use_mirror_vertex_groups = False
me_cube_048.update()
me_cube_047 = bpy.data.meshes.new('Cube.047')
me_cube_047.from_pydata([(1.0, 6.0, 0.0), (1.0, 0.0, 0.0), (-1.192e-07, 1.788e-07, 0.0), (3.576e-07, 6.0, 0.0), (1.0, 6.0, 1.0), (1.0, -5.96e-07, 1.0), (-3.576e-07, 3.576e-07, 1.0), (5.96e-08, 6.0, 1.0)], [], [(0, 1, 2, 3), (4, 7, 6, 5), (0, 4, 5, 1), (1, 5, 6, 2), (2, 6, 7, 3), (4, 0, 3, 7)])
me_cube_047.materials.append(mat_minecraft_quartz_block)
me_cube_047.use_remesh_preserve_volume = False
me_cube_047.use_remesh_preserve_attributes = False
me_cube_047.use_mirror_vertex_groups = False
me_cube_047.update()
me_cube_046 = bpy.data.meshes.new('Cube.046')
me_cube_046.from_pydata([(1.0, 6.0, 0.0), (1.0, 4.0, 0.0), (-1.192e-07, 4.0, 0.0), (3.576e-07, 6.0, 0.0), (1.0, 6.0, 1.0), (1.0, 4.0, 1.0), (-3.576e-07, 4.0, 1.0), (5.96e-08, 6.0, 1.0)], [], [(0, 1, 2, 3), (4, 7, 6, 5), (0, 4, 5, 1), (1, 5, 6, 2), (2, 6, 7, 3), (4, 0, 3, 7)])
me_cube_046.materials.append(mat_minecraft_quartz_block)
me_cube_046.use_remesh_preserve_volume = False
me_cube_046.use_remesh_preserve_attributes = False
me_cube_046.use_mirror_vertex_groups = False
me_cube_046.update()
me_cube_045 = bpy.data.meshes.new('Cube.045')
me_cube_045.from_pydata([(1.0, 1.0, 0.0), (1.0, 0.0, 0.0), (-1.192e-07, 1.788e-07, 0.0), (3.576e-07, 1.0, 0.0), (1.0, 1.0, 1.0), (1.0, -5.96e-07, 1.0), (-3.576e-07, 3.576e-07, 1.0), (5.96e-08, 1.0, 1.0)], [], [(0, 1, 2, 3), (4, 7, 6, 5), (0, 4, 5, 1), (1, 5, 6, 2), (2, 6, 7, 3), (4, 0, 3, 7)])
me_cube_045.materials.append(mat_minecraft_quartz_block)
me_cube_045.use_remesh_preserve_volume = False
me_cube_045.use_remesh_preserve_attributes = False
me_cube_045.use_mirror_vertex_groups = False
me_cube_045.update()
me_cube_044 = bpy.data.meshes.new('Cube.044')
me_cube_044.from_pydata([(2.0, 1.0, 0.0), (2.0, 0.0, 0.0), (-1.192e-07, 1.788e-07, 0.0), (3.576e-07, 1.0, 0.0), (2.0, 1.0, 1.0), (2.0, -5.96e-07, 1.0), (-3.576e-07, 3.576e-07, 1.0), (5.96e-08, 1.0, 1.0)], [], [(0, 1, 2, 3), (4, 7, 6, 5), (0, 4, 5, 1), (1, 5, 6, 2), (2, 6, 7, 3), (4, 0, 3, 7)])
me_cube_044.materials.append(mat_minecraft_quartz_block)
me_cube_044.use_remesh_preserve_volume = False
me_cube_044.use_remesh_preserve_attributes = False
me_cube_044.use_mirror_vertex_groups = False
me_cube_044.update()
me_cube_043 = bpy.data.meshes.new('Cube.043')
me_cube_043.from_pydata([(2.0, 1.0, 0.0), (2.0, 0.0, 0.0), (-1.192e-07, 1.788e-07, 0.0), (3.576e-07, 1.0, 0.0), (2.0, 1.0, 1.0), (2.0, -5.96e-07, 1.0), (-3.576e-07, 3.576e-07, 1.0), (5.96e-08, 1.0, 1.0)], [], [(0, 1, 2, 3), (4, 7, 6, 5), (0, 4, 5, 1), (1, 5, 6, 2), (2, 6, 7, 3), (4, 0, 3, 7)])
me_cube_043.materials.append(mat_minecraft_quartz_block)
me_cube_043.use_remesh_preserve_volume = False
me_cube_043.use_remesh_preserve_attributes = False
me_cube_043.use_mirror_vertex_groups = False
me_cube_043.update()
me_cube_042 = bpy.data.meshes.new('Cube.042')
me_cube_042.from_pydata([(1.0, 1.0, 0.0), (1.0, 0.0, 0.0), (-1.192e-07, 1.788e-07, 0.0), (3.576e-07, 1.0, 0.0), (1.0, 1.0, 1.0), (1.0, -5.96e-07, 1.0), (-3.576e-07, 3.576e-07, 1.0), (5.96e-08, 1.0, 1.0)], [], [(0, 1, 2, 3), (4, 7, 6, 5), (0, 4, 5, 1), (1, 5, 6, 2), (2, 6, 7, 3), (4, 0, 3, 7)])
me_cube_042.materials.append(mat_minecraft_quartz_block)
me_cube_042.use_remesh_preserve_volume = False
me_cube_042.use_remesh_preserve_attributes = False
me_cube_042.use_mirror_vertex_groups = False
me_cube_042.update()
me_cube_041 = bpy.data.meshes.new('Cube.041')
me_cube_041.from_pydata([(1.0, 6.0, 0.0), (1.0, 4.0, 0.0), (-1.192e-07, 4.0, 0.0), (3.576e-07, 6.0, 0.0), (1.0, 6.0, 1.0), (1.0, 4.0, 1.0), (-3.576e-07, 4.0, 1.0), (5.96e-08, 6.0, 1.0)], [], [(0, 1, 2, 3), (4, 7, 6, 5), (0, 4, 5, 1), (1, 5, 6, 2), (2, 6, 7, 3), (4, 0, 3, 7)])
me_cube_041.materials.append(mat_minecraft_quartz_block)
me_cube_041.use_remesh_preserve_volume = False
me_cube_041.use_remesh_preserve_attributes = False
me_cube_041.use_mirror_vertex_groups = False
me_cube_041.update()
me_cube_040 = bpy.data.meshes.new('Cube.040')
me_cube_040.from_pydata([(1.0, 6.0, 0.0), (1.0, 0.0, 0.0), (-1.192e-07, 1.788e-07, 0.0), (3.576e-07, 6.0, 0.0), (1.0, 6.0, 1.0), (1.0, -5.96e-07, 1.0), (-3.576e-07, 3.576e-07, 1.0), (5.96e-08, 6.0, 1.0)], [], [(0, 1, 2, 3), (4, 7, 6, 5), (0, 4, 5, 1), (1, 5, 6, 2), (2, 6, 7, 3), (4, 0, 3, 7)])
me_cube_040.materials.append(mat_minecraft_quartz_block)
me_cube_040.use_remesh_preserve_volume = False
me_cube_040.use_remesh_preserve_attributes = False
me_cube_040.use_mirror_vertex_groups = False
me_cube_040.update()
me_cube_039 = bpy.data.meshes.new('Cube.039')
me_cube_039.from_pydata([(1.0, 11.0, 0.0), (1.0, -1.0, 0.0), (-1.192e-07, -1.0, 0.0), (3.576e-07, 11.0, 0.0), (1.0, 11.0, 1.0), (1.0, -1.0, 1.0), (-3.576e-07, -1.0, 1.0), (5.96e-08, 11.0, 1.0)], [], [(0, 1, 2, 3), (4, 7, 6, 5), (0, 4, 5, 1), (1, 5, 6, 2), (2, 6, 7, 3), (4, 0, 3, 7)])
me_cube_039.materials.append(mat_minecraft_quartz_block)
me_cube_039.use_remesh_preserve_volume = False
me_cube_039.use_remesh_preserve_attributes = False
me_cube_039.use_mirror_vertex_groups = False
me_cube_039.update()
me_cube_038 = bpy.data.meshes.new('Cube.038')
me_cube_038.from_pydata([(1.0, 12.0, 0.0), (1.0, -2.0, 0.0), (-1.192e-07, -2.0, 0.0), (3.576e-07, 12.0, 0.0), (1.0, 12.0, 1.0), (1.0, -2.0, 1.0), (-3.576e-07, -2.0, 1.0), (5.96e-08, 12.0, 1.0)], [], [(0, 1, 2, 3), (4, 7, 6, 5), (0, 4, 5, 1), (1, 5, 6, 2), (2, 6, 7, 3), (4, 0, 3, 7)])
me_cube_038.materials.append(mat_minecraft_quartz_block)
me_cube_038.use_remesh_preserve_volume = False
me_cube_038.use_remesh_preserve_attributes = False
me_cube_038.use_mirror_vertex_groups = False
me_cube_038.update()
me_cube_037 = bpy.data.meshes.new('Cube.037')
me_cube_037.from_pydata([(2.0, 13.0, 0.0), (2.0, -3.0, 0.0), (-1.192e-07, -3.0, 0.0), (3.576e-07, 13.0, 0.0), (2.0, 13.0, 1.0), (2.0, -3.0, 1.0), (-3.576e-07, -3.0, 1.0), (5.96e-08, 13.0, 1.0)], [], [(0, 1, 2, 3), (4, 7, 6, 5), (0, 4, 5, 1), (1, 5, 6, 2), (2, 6, 7, 3), (4, 0, 3, 7)])
me_cube_037.materials.append(mat_minecraft_quartz_block)
me_cube_037.use_remesh_preserve_volume = False
me_cube_037.use_remesh_preserve_attributes = False
me_cube_037.use_mirror_vertex_groups = False
me_cube_037.update()
me_cube_036 = bpy.data.meshes.new('Cube.036')
me_cube_036.from_pydata([(8.0, 13.0, 0.0), (8.0, -6.0, 0.0), (-2.0, -6.0, 0.0), (-2.0, 13.0, 0.0), (8.0, 13.0, 1.0), (8.0, -6.0, 1.0), (-2.0, -6.0, 1.0), (-2.0, 13.0, 1.0)], [], [(0, 1, 2, 3), (4, 7, 6, 5), (0, 4, 5, 1), (1, 5, 6, 2), (2, 6, 7, 3), (4, 0, 3, 7)])
me_cube_036.materials.append(mat_minecraft_quartz_block)
me_cube_036.use_remesh_preserve_volume = False
me_cube_036.use_remesh_preserve_attributes = False
me_cube_036.use_mirror_vertex_groups = False
me_cube_036.update()
me_cube_035 = bpy.data.meshes.new('Cube.035')
me_cube_035.from_pydata([(2.0, 13.0, 0.0), (2.0, -3.0, 0.0), (-1.192e-07, -3.0, 0.0), (3.576e-07, 13.0, 0.0), (2.0, 13.0, 1.0), (2.0, -3.0, 1.0), (-3.576e-07, -3.0, 1.0), (5.96e-08, 13.0, 1.0)], [], [(0, 1, 2, 3), (4, 7, 6, 5), (0, 4, 5, 1), (1, 5, 6, 2), (2, 6, 7, 3), (4, 0, 3, 7)])
me_cube_035.materials.append(mat_minecraft_quartz_block)
me_cube_035.use_remesh_preserve_volume = False
me_cube_035.use_remesh_preserve_attributes = False
me_cube_035.use_mirror_vertex_groups = False
me_cube_035.update()
me_cube_034 = bpy.data.meshes.new('Cube.034')
me_cube_034.from_pydata([(1.0, 12.0, 0.0), (1.0, -2.0, 0.0), (-1.192e-07, -2.0, 0.0), (3.576e-07, 12.0, 0.0), (1.0, 12.0, 1.0), (1.0, -2.0, 1.0), (-3.576e-07, -2.0, 1.0), (5.96e-08, 12.0, 1.0)], [], [(0, 1, 2, 3), (4, 7, 6, 5), (0, 4, 5, 1), (1, 5, 6, 2), (2, 6, 7, 3), (4, 0, 3, 7)])
me_cube_034.materials.append(mat_minecraft_quartz_block)
me_cube_034.use_remesh_preserve_volume = False
me_cube_034.use_remesh_preserve_attributes = False
me_cube_034.use_mirror_vertex_groups = False
me_cube_034.update()
me_cube_033 = bpy.data.meshes.new('Cube.033')
me_cube_033.from_pydata([(1.0, 11.0, 0.0), (1.0, -1.0, 0.0), (-1.192e-07, -1.0, 0.0), (3.576e-07, 11.0, 0.0), (1.0, 11.0, 1.0), (1.0, -1.0, 1.0), (-3.576e-07, -1.0, 1.0), (5.96e-08, 11.0, 1.0)], [], [(0, 1, 2, 3), (4, 7, 6, 5), (0, 4, 5, 1), (1, 5, 6, 2), (2, 6, 7, 3), (4, 0, 3, 7)])
me_cube_033.materials.append(mat_minecraft_quartz_block)
me_cube_033.use_remesh_preserve_volume = False
me_cube_033.use_remesh_preserve_attributes = False
me_cube_033.use_mirror_vertex_groups = False
me_cube_033.update()
me_cube_032 = bpy.data.meshes.new('Cube.032')
me_cube_032.from_pydata([(2.0, 7.0, 0.0), (2.0, -1.0, 0.0), (1.0, -1.0, 0.0), (1.0, 7.0, 0.0), (2.0, 7.0, 1.0), (2.0, -1.0, 1.0), (1.0, -1.0, 1.0), (1.0, 7.0, 1.0)], [], [(0, 1, 2, 3), (4, 7, 6, 5), (0, 4, 5, 1), (1, 5, 6, 2), (2, 6, 7, 3), (4, 0, 3, 7)])
me_cube_032.materials.append(mat_minecraft_quartz_block)
me_cube_032.use_remesh_preserve_volume = False
me_cube_032.use_remesh_preserve_attributes = False
me_cube_032.use_mirror_vertex_groups = False
me_cube_032.update()
me_cube_024 = bpy.data.meshes.new('Cube.024')
me_cube_024.from_pydata([(2.0, 7.0, 0.0), (2.0, -1.0, 0.0), (1.0, -1.0, 0.0), (1.0, 7.0, 0.0), (2.0, 7.0, 1.0), (2.0, -1.0, 1.0), (1.0, -1.0, 1.0), (1.0, 7.0, 1.0)], [], [(0, 1, 2, 3), (4, 7, 6, 5), (0, 4, 5, 1), (1, 5, 6, 2), (2, 6, 7, 3), (4, 0, 3, 7)])
me_cube_024.materials.append(mat_minecraft_quartz_block)
me_cube_024.use_remesh_preserve_volume = False
me_cube_024.use_remesh_preserve_attributes = False
me_cube_024.use_mirror_vertex_groups = False
me_cube_024.update()
me_cube_081 = bpy.data.meshes.new('Cube.081')
me_cube_081.from_pydata([(2.0, 7.0, 0.0), (2.0, -1.0, 0.0), (1.0, -1.0, 0.0), (1.0, 7.0, 0.0), (2.0, 7.0, 1.0), (2.0, -1.0, 1.0), (1.0, -1.0, 1.0), (1.0, 7.0, 1.0)], [], [(0, 1, 2, 3), (4, 7, 6, 5), (0, 4, 5, 1), (1, 5, 6, 2), (2, 6, 7, 3), (4, 0, 3, 7)])
me_cube_081.materials.append(mat_minecraft_quartz_block)
me_cube_081.use_remesh_preserve_volume = False
me_cube_081.use_remesh_preserve_attributes = False
me_cube_081.use_mirror_vertex_groups = False
me_cube_081.update()
me_cube_080 = bpy.data.meshes.new('Cube.080')
me_cube_080.from_pydata([(2.0, 7.0, 0.0), (2.0, -1.0, 0.0), (1.0, -1.0, 0.0), (1.0, 7.0, 0.0), (2.0, 7.0, 1.0), (2.0, -1.0, 1.0), (1.0, -1.0, 1.0), (1.0, 7.0, 1.0)], [], [(0, 1, 2, 3), (4, 7, 6, 5), (0, 4, 5, 1), (1, 5, 6, 2), (2, 6, 7, 3), (4, 0, 3, 7)])
me_cube_080.materials.append(mat_minecraft_quartz_block)
me_cube_080.use_remesh_preserve_volume = False
me_cube_080.use_remesh_preserve_attributes = False
me_cube_080.use_mirror_vertex_groups = False
me_cube_080.update()
me_cube_079 = bpy.data.meshes.new('Cube.079')
me_cube_079.from_pydata([(1.0, 11.0, 0.0), (1.0, -1.0, 0.0), (-1.192e-07, -1.0, 0.0), (3.576e-07, 11.0, 0.0), (1.0, 11.0, 1.0), (1.0, -1.0, 1.0), (-3.576e-07, -1.0, 1.0), (5.96e-08, 11.0, 1.0)], [], [(0, 1, 2, 3), (4, 7, 6, 5), (0, 4, 5, 1), (1, 5, 6, 2), (2, 6, 7, 3), (4, 0, 3, 7)])
me_cube_079.materials.append(mat_minecraft_quartz_block)
me_cube_079.use_remesh_preserve_volume = False
me_cube_079.use_remesh_preserve_attributes = False
me_cube_079.use_mirror_vertex_groups = False
me_cube_079.update()
me_cube_078 = bpy.data.meshes.new('Cube.078')
me_cube_078.from_pydata([(1.0, 12.0, 0.0), (1.0, -2.0, 0.0), (-1.192e-07, -2.0, 0.0), (3.576e-07, 12.0, 0.0), (1.0, 12.0, 1.0), (1.0, -2.0, 1.0), (-3.576e-07, -2.0, 1.0), (5.96e-08, 12.0, 1.0)], [], [(0, 1, 2, 3), (4, 7, 6, 5), (0, 4, 5, 1), (1, 5, 6, 2), (2, 6, 7, 3), (4, 0, 3, 7)])
me_cube_078.materials.append(mat_minecraft_quartz_block)
me_cube_078.use_remesh_preserve_volume = False
me_cube_078.use_remesh_preserve_attributes = False
me_cube_078.use_mirror_vertex_groups = False
me_cube_078.update()
me_cube_077 = bpy.data.meshes.new('Cube.077')
me_cube_077.from_pydata([(2.0, 13.0, 0.0), (2.0, -3.0, 0.0), (-1.192e-07, -3.0, 0.0), (3.576e-07, 13.0, 0.0), (2.0, 13.0, 1.0), (2.0, -3.0, 1.0), (-3.576e-07, -3.0, 1.0), (5.96e-08, 13.0, 1.0)], [], [(0, 1, 2, 3), (4, 7, 6, 5), (0, 4, 5, 1), (1, 5, 6, 2), (2, 6, 7, 3), (4, 0, 3, 7)])
me_cube_077.materials.append(mat_minecraft_quartz_block)
me_cube_077.use_remesh_preserve_volume = False
me_cube_077.use_remesh_preserve_attributes = False
me_cube_077.use_mirror_vertex_groups = False
me_cube_077.update()
me_cube_076 = bpy.data.meshes.new('Cube.076')
me_cube_076.from_pydata([(7.0, 13.0, 0.0), (7.0, -6.0, 0.0), (-1.0, -6.0, 0.0), (-1.0, 13.0, 0.0), (7.0, 13.0, 1.0), (7.0, -6.0, 1.0), (-1.0, -6.0, 1.0), (-1.0, 13.0, 1.0)], [], [(0, 1, 2, 3), (4, 7, 6, 5), (0, 4, 5, 1), (1, 5, 6, 2), (2, 6, 7, 3), (4, 0, 3, 7)])
me_cube_076.materials.append(mat_minecraft_quartz_block)
me_cube_076.use_remesh_preserve_volume = False
me_cube_076.use_remesh_preserve_attributes = False
me_cube_076.use_mirror_vertex_groups = False
me_cube_076.update()
me_cube_075 = bpy.data.meshes.new('Cube.075')
me_cube_075.from_pydata([(2.0, 13.0, 0.0), (2.0, -3.0, 0.0), (-1.192e-07, -3.0, 0.0), (3.576e-07, 13.0, 0.0), (2.0, 13.0, 1.0), (2.0, -3.0, 1.0), (-3.576e-07, -3.0, 1.0), (5.96e-08, 13.0, 1.0)], [], [(0, 1, 2, 3), (4, 7, 6, 5), (0, 4, 5, 1), (1, 5, 6, 2), (2, 6, 7, 3), (4, 0, 3, 7)])
me_cube_075.materials.append(mat_minecraft_quartz_block)
me_cube_075.use_remesh_preserve_volume = False
me_cube_075.use_remesh_preserve_attributes = False
me_cube_075.use_mirror_vertex_groups = False
me_cube_075.update()
me_cube_074 = bpy.data.meshes.new('Cube.074')
me_cube_074.from_pydata([(1.0, 12.0, 0.0), (1.0, -2.0, 0.0), (-1.192e-07, -2.0, 0.0), (3.576e-07, 12.0, 0.0), (1.0, 12.0, 1.0), (1.0, -2.0, 1.0), (-3.576e-07, -2.0, 1.0), (5.96e-08, 12.0, 1.0)], [], [(0, 1, 2, 3), (4, 7, 6, 5), (0, 4, 5, 1), (1, 5, 6, 2), (2, 6, 7, 3), (4, 0, 3, 7)])
me_cube_074.materials.append(mat_minecraft_quartz_block)
me_cube_074.use_remesh_preserve_volume = False
me_cube_074.use_remesh_preserve_attributes = False
me_cube_074.use_mirror_vertex_groups = False
me_cube_074.update()
me_cube_073 = bpy.data.meshes.new('Cube.073')
me_cube_073.from_pydata([(1.0, 11.0, 0.0), (1.0, -1.0, 0.0), (-1.192e-07, -1.0, 0.0), (3.576e-07, 11.0, 0.0), (1.0, 11.0, 1.0), (1.0, -1.0, 1.0), (-3.576e-07, -1.0, 1.0), (5.96e-08, 11.0, 1.0)], [], [(0, 1, 2, 3), (4, 7, 6, 5), (0, 4, 5, 1), (1, 5, 6, 2), (2, 6, 7, 3), (4, 0, 3, 7)])
me_cube_073.materials.append(mat_minecraft_quartz_block)
me_cube_073.use_remesh_preserve_volume = False
me_cube_073.use_remesh_preserve_attributes = False
me_cube_073.use_mirror_vertex_groups = False
me_cube_073.update()
me_cube_072 = bpy.data.meshes.new('Cube.072')
me_cube_072.from_pydata([(1.0, 6.0, 0.0), (1.0, 0.0, 0.0), (-1.192e-07, 1.788e-07, 0.0), (3.576e-07, 6.0, 0.0), (1.0, 6.0, 1.0), (1.0, -5.96e-07, 1.0), (-3.576e-07, 3.576e-07, 1.0), (5.96e-08, 6.0, 1.0)], [], [(0, 1, 2, 3), (4, 7, 6, 5), (0, 4, 5, 1), (1, 5, 6, 2), (2, 6, 7, 3), (4, 0, 3, 7)])
me_cube_072.materials.append(mat_minecraft_quartz_block)
me_cube_072.use_remesh_preserve_volume = False
me_cube_072.use_remesh_preserve_attributes = False
me_cube_072.use_mirror_vertex_groups = False
me_cube_072.update()
me_cube_071 = bpy.data.meshes.new('Cube.071')
me_cube_071.from_pydata([(1.0, 6.0, 0.0), (1.0, 4.0, 0.0), (-1.192e-07, 4.0, 0.0), (3.576e-07, 6.0, 0.0), (1.0, 6.0, 1.0), (1.0, 4.0, 1.0), (-3.576e-07, 4.0, 1.0), (5.96e-08, 6.0, 1.0)], [], [(0, 1, 2, 3), (4, 7, 6, 5), (0, 4, 5, 1), (1, 5, 6, 2), (2, 6, 7, 3), (4, 0, 3, 7)])
me_cube_071.materials.append(mat_minecraft_quartz_block)
me_cube_071.use_remesh_preserve_volume = False
me_cube_071.use_remesh_preserve_attributes = False
me_cube_071.use_mirror_vertex_groups = False
me_cube_071.update()
me_cube_070 = bpy.data.meshes.new('Cube.070')
me_cube_070.from_pydata([(1.0, 1.0, 0.0), (1.0, 0.0, 0.0), (-1.192e-07, 1.788e-07, 0.0), (3.576e-07, 1.0, 0.0), (1.0, 1.0, 1.0), (1.0, -5.96e-07, 1.0), (-3.576e-07, 3.576e-07, 1.0), (5.96e-08, 1.0, 1.0)], [], [(0, 1, 2, 3), (4, 7, 6, 5), (0, 4, 5, 1), (1, 5, 6, 2), (2, 6, 7, 3), (4, 0, 3, 7)])
me_cube_070.materials.append(mat_minecraft_quartz_block)
me_cube_070.use_remesh_preserve_volume = False
me_cube_070.use_remesh_preserve_attributes = False
me_cube_070.use_mirror_vertex_groups = False
me_cube_070.update()
me_cube_069 = bpy.data.meshes.new('Cube.069')
me_cube_069.from_pydata([(2.0, 1.0, 0.0), (2.0, 0.0, 0.0), (-1.192e-07, 1.788e-07, 0.0), (3.576e-07, 1.0, 0.0), (2.0, 1.0, 1.0), (2.0, -5.96e-07, 1.0), (-3.576e-07, 3.576e-07, 1.0), (5.96e-08, 1.0, 1.0)], [], [(0, 1, 2, 3), (4, 7, 6, 5), (0, 4, 5, 1), (1, 5, 6, 2), (2, 6, 7, 3), (4, 0, 3, 7)])
me_cube_069.materials.append(mat_minecraft_quartz_block)
me_cube_069.use_remesh_preserve_volume = False
me_cube_069.use_remesh_preserve_attributes = False
me_cube_069.use_mirror_vertex_groups = False
me_cube_069.update()
me_cube_068 = bpy.data.meshes.new('Cube.068')
me_cube_068.from_pydata([(2.0, 1.0, 0.0), (2.0, 0.0, 0.0), (-1.192e-07, 1.788e-07, 0.0), (3.576e-07, 1.0, 0.0), (2.0, 1.0, 1.0), (2.0, -5.96e-07, 1.0), (-3.576e-07, 3.576e-07, 1.0), (5.96e-08, 1.0, 1.0)], [], [(0, 1, 2, 3), (4, 7, 6, 5), (0, 4, 5, 1), (1, 5, 6, 2), (2, 6, 7, 3), (4, 0, 3, 7)])
me_cube_068.materials.append(mat_minecraft_quartz_block)
me_cube_068.use_remesh_preserve_volume = False
me_cube_068.use_remesh_preserve_attributes = False
me_cube_068.use_mirror_vertex_groups = False
me_cube_068.update()
me_cube_067 = bpy.data.meshes.new('Cube.067')
me_cube_067.from_pydata([(1.0, 1.0, 0.0), (1.0, 0.0, 0.0), (-1.192e-07, 1.788e-07, 0.0), (3.576e-07, 1.0, 0.0), (1.0, 1.0, 1.0), (1.0, -5.96e-07, 1.0), (-3.576e-07, 3.576e-07, 1.0), (5.96e-08, 1.0, 1.0)], [], [(0, 1, 2, 3), (4, 7, 6, 5), (0, 4, 5, 1), (1, 5, 6, 2), (2, 6, 7, 3), (4, 0, 3, 7)])
me_cube_067.materials.append(mat_minecraft_quartz_block)
me_cube_067.use_remesh_preserve_volume = False
me_cube_067.use_remesh_preserve_attributes = False
me_cube_067.use_mirror_vertex_groups = False
me_cube_067.update()
me_cube_066 = bpy.data.meshes.new('Cube.066')
me_cube_066.from_pydata([(1.0, 6.0, 0.0), (1.0, 4.0, 0.0), (-1.192e-07, 4.0, 0.0), (3.576e-07, 6.0, 0.0), (1.0, 6.0, 1.0), (1.0, 4.0, 1.0), (-3.576e-07, 4.0, 1.0), (5.96e-08, 6.0, 1.0)], [], [(0, 1, 2, 3), (4, 7, 6, 5), (0, 4, 5, 1), (1, 5, 6, 2), (2, 6, 7, 3), (4, 0, 3, 7)])
me_cube_066.materials.append(mat_minecraft_quartz_block)
me_cube_066.use_remesh_preserve_volume = False
me_cube_066.use_remesh_preserve_attributes = False
me_cube_066.use_mirror_vertex_groups = False
me_cube_066.update()
me_cube_065 = bpy.data.meshes.new('Cube.065')
me_cube_065.from_pydata([(1.0, 6.0, 0.0), (1.0, 0.0, 0.0), (-1.192e-07, 1.788e-07, 0.0), (3.576e-07, 6.0, 0.0), (1.0, 6.0, 1.0), (1.0, -5.96e-07, 1.0), (-3.576e-07, 3.576e-07, 1.0), (5.96e-08, 6.0, 1.0)], [], [(0, 1, 2, 3), (4, 7, 6, 5), (0, 4, 5, 1), (1, 5, 6, 2), (2, 6, 7, 3), (4, 0, 3, 7)])
me_cube_065.materials.append(mat_minecraft_quartz_block)
me_cube_065.use_remesh_preserve_volume = False
me_cube_065.use_remesh_preserve_attributes = False
me_cube_065.use_mirror_vertex_groups = False
me_cube_065.update()
me_cube_064 = bpy.data.meshes.new('Cube.064')
me_cube_064.from_pydata([(1.0, 6.0, 0.0), (1.0, 4.0, 0.0), (-1.192e-07, 4.0, 0.0), (3.576e-07, 6.0, 0.0), (1.0, 6.0, 1.0), (1.0, 4.0, 1.0), (-3.576e-07, 4.0, 1.0), (5.96e-08, 6.0, 1.0)], [], [(0, 1, 2, 3), (4, 7, 6, 5), (0, 4, 5, 1), (1, 5, 6, 2), (2, 6, 7, 3), (4, 0, 3, 7)])
me_cube_064.materials.append(mat_minecraft_quartz_block)
me_cube_064.use_remesh_preserve_volume = False
me_cube_064.use_remesh_preserve_attributes = False
me_cube_064.use_mirror_vertex_groups = False
me_cube_064.update()
me_cube_063 = bpy.data.meshes.new('Cube.063')
me_cube_063.from_pydata([(1.0, 1.0, 0.0), (1.0, 0.0, 0.0), (-1.192e-07, 1.788e-07, 0.0), (3.576e-07, 1.0, 0.0), (1.0, 1.0, 1.0), (1.0, -5.96e-07, 1.0), (-3.576e-07, 3.576e-07, 1.0), (5.96e-08, 1.0, 1.0)], [], [(0, 1, 2, 3), (4, 7, 6, 5), (0, 4, 5, 1), (1, 5, 6, 2), (2, 6, 7, 3), (4, 0, 3, 7)])
me_cube_063.materials.append(mat_minecraft_quartz_block)
me_cube_063.use_remesh_preserve_volume = False
me_cube_063.use_remesh_preserve_attributes = False
me_cube_063.use_mirror_vertex_groups = False
me_cube_063.update()
me_cube_062 = bpy.data.meshes.new('Cube.062')
me_cube_062.from_pydata([(2.0, 1.0, 0.0), (2.0, 0.0, 0.0), (-1.192e-07, 1.788e-07, 0.0), (3.576e-07, 1.0, 0.0), (2.0, 1.0, 1.0), (2.0, -5.96e-07, 1.0), (-3.576e-07, 3.576e-07, 1.0), (5.96e-08, 1.0, 1.0)], [], [(0, 1, 2, 3), (4, 7, 6, 5), (0, 4, 5, 1), (1, 5, 6, 2), (2, 6, 7, 3), (4, 0, 3, 7)])
me_cube_062.materials.append(mat_minecraft_quartz_block)
me_cube_062.use_remesh_preserve_volume = False
me_cube_062.use_remesh_preserve_attributes = False
me_cube_062.use_mirror_vertex_groups = False
me_cube_062.update()
me_cube_061 = bpy.data.meshes.new('Cube.061')
me_cube_061.from_pydata([(2.0, 1.0, 0.0), (2.0, 0.0, 0.0), (-1.192e-07, 1.788e-07, 0.0), (3.576e-07, 1.0, 0.0), (2.0, 1.0, 1.0), (2.0, -5.96e-07, 1.0), (-3.576e-07, 3.576e-07, 1.0), (5.96e-08, 1.0, 1.0)], [], [(0, 1, 2, 3), (4, 7, 6, 5), (0, 4, 5, 1), (1, 5, 6, 2), (2, 6, 7, 3), (4, 0, 3, 7)])
me_cube_061.materials.append(mat_minecraft_quartz_block)
me_cube_061.use_remesh_preserve_volume = False
me_cube_061.use_remesh_preserve_attributes = False
me_cube_061.use_mirror_vertex_groups = False
me_cube_061.update()
me_cube_060 = bpy.data.meshes.new('Cube.060')
me_cube_060.from_pydata([(1.0, 1.0, 0.0), (1.0, 0.0, 0.0), (-1.192e-07, 1.788e-07, 0.0), (3.576e-07, 1.0, 0.0), (1.0, 1.0, 1.0), (1.0, -5.96e-07, 1.0), (-3.576e-07, 3.576e-07, 1.0), (5.96e-08, 1.0, 1.0)], [], [(0, 1, 2, 3), (4, 7, 6, 5), (0, 4, 5, 1), (1, 5, 6, 2), (2, 6, 7, 3), (4, 0, 3, 7)])
me_cube_060.materials.append(mat_minecraft_quartz_block)
me_cube_060.use_remesh_preserve_volume = False
me_cube_060.use_remesh_preserve_attributes = False
me_cube_060.use_mirror_vertex_groups = False
me_cube_060.update()
me_cube_059 = bpy.data.meshes.new('Cube.059')
me_cube_059.from_pydata([(1.0, 6.0, 0.0), (1.0, 4.0, 0.0), (-1.192e-07, 4.0, 0.0), (3.576e-07, 6.0, 0.0), (1.0, 6.0, 1.0), (1.0, 4.0, 1.0), (-3.576e-07, 4.0, 1.0), (5.96e-08, 6.0, 1.0)], [], [(0, 1, 2, 3), (4, 7, 6, 5), (0, 4, 5, 1), (1, 5, 6, 2), (2, 6, 7, 3), (4, 0, 3, 7)])
me_cube_059.materials.append(mat_minecraft_quartz_block)
me_cube_059.use_remesh_preserve_volume = False
me_cube_059.use_remesh_preserve_attributes = False
me_cube_059.use_mirror_vertex_groups = False
me_cube_059.update()
me_cube_058 = bpy.data.meshes.new('Cube.058')
me_cube_058.from_pydata([(1.0, 6.0, 0.0), (1.0, 0.0, 0.0), (-1.192e-07, 1.788e-07, 0.0), (3.576e-07, 6.0, 0.0), (1.0, 6.0, 1.0), (1.0, -5.96e-07, 1.0), (-3.576e-07, 3.576e-07, 1.0), (5.96e-08, 6.0, 1.0)], [], [(0, 1, 2, 3), (4, 7, 6, 5), (0, 4, 5, 1), (1, 5, 6, 2), (2, 6, 7, 3), (4, 0, 3, 7)])
me_cube_058.materials.append(mat_minecraft_quartz_block)
me_cube_058.use_remesh_preserve_volume = False
me_cube_058.use_remesh_preserve_attributes = False
me_cube_058.use_mirror_vertex_groups = False
me_cube_058.update()
me_cube_057 = bpy.data.meshes.new('Cube.057')
me_cube_057.from_pydata([(1.0, 6.0, 0.0), (1.0, 0.0, 0.0), (-1.192e-07, 1.788e-07, 0.0), (3.576e-07, 6.0, 0.0), (1.0, 6.0, 1.0), (1.0, -5.96e-07, 1.0), (-3.576e-07, 3.576e-07, 1.0), (5.96e-08, 6.0, 1.0)], [], [(0, 1, 2, 3), (4, 7, 6, 5), (0, 4, 5, 1), (1, 5, 6, 2), (2, 6, 7, 3), (4, 0, 3, 7)])
me_cube_057.materials.append(mat_minecraft_quartz_block)
me_cube_057.use_remesh_preserve_volume = False
me_cube_057.use_remesh_preserve_attributes = False
me_cube_057.use_mirror_vertex_groups = False
me_cube_057.update()
me_cube_106 = bpy.data.meshes.new('Cube.106')
me_cube_106.from_pydata([(1.0, 6.0, 0.0), (1.0, 0.0, 0.0), (-1.192e-07, 1.788e-07, 0.0), (3.576e-07, 6.0, 0.0), (1.0, 6.0, 1.0), (1.0, -5.96e-07, 1.0), (-3.576e-07, 3.576e-07, 1.0), (5.96e-08, 6.0, 1.0)], [], [(0, 1, 2, 3), (4, 7, 6, 5), (0, 4, 5, 1), (1, 5, 6, 2), (2, 6, 7, 3), (4, 0, 3, 7)])
me_cube_106.materials.append(mat_minecraft_quartz_block)
me_cube_106.use_remesh_preserve_volume = False
me_cube_106.use_remesh_preserve_attributes = False
me_cube_106.use_mirror_vertex_groups = False
me_cube_106.update()
me_cube_105 = bpy.data.meshes.new('Cube.105')
me_cube_105.from_pydata([(1.0, 6.0, 0.0), (1.0, 4.0, 0.0), (-1.192e-07, 4.0, 0.0), (3.576e-07, 6.0, 0.0), (1.0, 6.0, 1.0), (1.0, 4.0, 1.0), (-3.576e-07, 4.0, 1.0), (5.96e-08, 6.0, 1.0)], [], [(0, 1, 2, 3), (4, 7, 6, 5), (0, 4, 5, 1), (1, 5, 6, 2), (2, 6, 7, 3), (4, 0, 3, 7)])
me_cube_105.materials.append(mat_minecraft_quartz_block)
me_cube_105.use_remesh_preserve_volume = False
me_cube_105.use_remesh_preserve_attributes = False
me_cube_105.use_mirror_vertex_groups = False
me_cube_105.update()
me_cube_104 = bpy.data.meshes.new('Cube.104')
me_cube_104.from_pydata([(1.0, 1.0, 0.0), (1.0, 0.0, 0.0), (-1.192e-07, 1.788e-07, 0.0), (3.576e-07, 1.0, 0.0), (1.0, 1.0, 1.0), (1.0, -5.96e-07, 1.0), (-3.576e-07, 3.576e-07, 1.0), (5.96e-08, 1.0, 1.0)], [], [(0, 1, 2, 3), (4, 7, 6, 5), (0, 4, 5, 1), (1, 5, 6, 2), (2, 6, 7, 3), (4, 0, 3, 7)])
me_cube_104.materials.append(mat_minecraft_quartz_block)
me_cube_104.use_remesh_preserve_volume = False
me_cube_104.use_remesh_preserve_attributes = False
me_cube_104.use_mirror_vertex_groups = False
me_cube_104.update()
me_cube_103 = bpy.data.meshes.new('Cube.103')
me_cube_103.from_pydata([(2.0, 1.0, 0.0), (2.0, 0.0, 0.0), (-1.192e-07, 1.788e-07, 0.0), (3.576e-07, 1.0, 0.0), (2.0, 1.0, 1.0), (2.0, -5.96e-07, 1.0), (-3.576e-07, 3.576e-07, 1.0), (5.96e-08, 1.0, 1.0)], [], [(0, 1, 2, 3), (4, 7, 6, 5), (0, 4, 5, 1), (1, 5, 6, 2), (2, 6, 7, 3), (4, 0, 3, 7)])
me_cube_103.materials.append(mat_minecraft_quartz_block)
me_cube_103.use_remesh_preserve_volume = False
me_cube_103.use_remesh_preserve_attributes = False
me_cube_103.use_mirror_vertex_groups = False
me_cube_103.update()
me_cube_102 = bpy.data.meshes.new('Cube.102')
me_cube_102.from_pydata([(2.0, 1.0, 0.0), (2.0, 0.0, 0.0), (-1.192e-07, 1.788e-07, 0.0), (3.576e-07, 1.0, 0.0), (2.0, 1.0, 1.0), (2.0, -5.96e-07, 1.0), (-3.576e-07, 3.576e-07, 1.0), (5.96e-08, 1.0, 1.0)], [], [(0, 1, 2, 3), (4, 7, 6, 5), (0, 4, 5, 1), (1, 5, 6, 2), (2, 6, 7, 3), (4, 0, 3, 7)])
me_cube_102.materials.append(mat_minecraft_quartz_block)
me_cube_102.use_remesh_preserve_volume = False
me_cube_102.use_remesh_preserve_attributes = False
me_cube_102.use_mirror_vertex_groups = False
me_cube_102.update()
me_cube_101 = bpy.data.meshes.new('Cube.101')
me_cube_101.from_pydata([(1.0, 1.0, 0.0), (1.0, 0.0, 0.0), (-1.192e-07, 1.788e-07, 0.0), (3.576e-07, 1.0, 0.0), (1.0, 1.0, 1.0), (1.0, -5.96e-07, 1.0), (-3.576e-07, 3.576e-07, 1.0), (5.96e-08, 1.0, 1.0)], [], [(0, 1, 2, 3), (4, 7, 6, 5), (0, 4, 5, 1), (1, 5, 6, 2), (2, 6, 7, 3), (4, 0, 3, 7)])
me_cube_101.materials.append(mat_minecraft_quartz_block)
me_cube_101.use_remesh_preserve_volume = False
me_cube_101.use_remesh_preserve_attributes = False
me_cube_101.use_mirror_vertex_groups = False
me_cube_101.update()
me_cube_100 = bpy.data.meshes.new('Cube.100')
me_cube_100.from_pydata([(1.0, 6.0, 0.0), (1.0, 4.0, 0.0), (-1.192e-07, 4.0, 0.0), (3.576e-07, 6.0, 0.0), (1.0, 6.0, 1.0), (1.0, 4.0, 1.0), (-3.576e-07, 4.0, 1.0), (5.96e-08, 6.0, 1.0)], [], [(0, 1, 2, 3), (4, 7, 6, 5), (0, 4, 5, 1), (1, 5, 6, 2), (2, 6, 7, 3), (4, 0, 3, 7)])
me_cube_100.materials.append(mat_minecraft_quartz_block)
me_cube_100.use_remesh_preserve_volume = False
me_cube_100.use_remesh_preserve_attributes = False
me_cube_100.use_mirror_vertex_groups = False
me_cube_100.update()
me_cube_099 = bpy.data.meshes.new('Cube.099')
me_cube_099.from_pydata([(1.0, 6.0, 0.0), (1.0, 0.0, 0.0), (-1.192e-07, 1.788e-07, 0.0), (3.576e-07, 6.0, 0.0), (1.0, 6.0, 1.0), (1.0, -5.96e-07, 1.0), (-3.576e-07, 3.576e-07, 1.0), (5.96e-08, 6.0, 1.0)], [], [(0, 1, 2, 3), (4, 7, 6, 5), (0, 4, 5, 1), (1, 5, 6, 2), (2, 6, 7, 3), (4, 0, 3, 7)])
me_cube_099.materials.append(mat_minecraft_quartz_block)
me_cube_099.use_remesh_preserve_volume = False
me_cube_099.use_remesh_preserve_attributes = False
me_cube_099.use_mirror_vertex_groups = False
me_cube_099.update()
me_cube_098 = bpy.data.meshes.new('Cube.098')
me_cube_098.from_pydata([(1.0, 6.0, 0.0), (1.0, 4.0, 0.0), (-1.192e-07, 4.0, 0.0), (3.576e-07, 6.0, 0.0), (1.0, 6.0, 1.0), (1.0, 4.0, 1.0), (-3.576e-07, 4.0, 1.0), (5.96e-08, 6.0, 1.0)], [], [(0, 1, 2, 3), (4, 7, 6, 5), (0, 4, 5, 1), (1, 5, 6, 2), (2, 6, 7, 3), (4, 0, 3, 7)])
me_cube_098.materials.append(mat_minecraft_quartz_block)
me_cube_098.use_remesh_preserve_volume = False
me_cube_098.use_remesh_preserve_attributes = False
me_cube_098.use_mirror_vertex_groups = False
me_cube_098.update()
me_cube_097 = bpy.data.meshes.new('Cube.097')
me_cube_097.from_pydata([(1.0, 1.0, 0.0), (1.0, 0.0, 0.0), (-1.192e-07, 1.788e-07, 0.0), (3.576e-07, 1.0, 0.0), (1.0, 1.0, 1.0), (1.0, -5.96e-07, 1.0), (-3.576e-07, 3.576e-07, 1.0), (5.96e-08, 1.0, 1.0)], [], [(0, 1, 2, 3), (4, 7, 6, 5), (0, 4, 5, 1), (1, 5, 6, 2), (2, 6, 7, 3), (4, 0, 3, 7)])
me_cube_097.materials.append(mat_minecraft_quartz_block)
me_cube_097.use_remesh_preserve_volume = False
me_cube_097.use_remesh_preserve_attributes = False
me_cube_097.use_mirror_vertex_groups = False
me_cube_097.update()
me_cube_096 = bpy.data.meshes.new('Cube.096')
me_cube_096.from_pydata([(2.0, 1.0, 0.0), (2.0, 0.0, 0.0), (-1.192e-07, 1.788e-07, 0.0), (3.576e-07, 1.0, 0.0), (2.0, 1.0, 1.0), (2.0, -5.96e-07, 1.0), (-3.576e-07, 3.576e-07, 1.0), (5.96e-08, 1.0, 1.0)], [], [(0, 1, 2, 3), (4, 7, 6, 5), (0, 4, 5, 1), (1, 5, 6, 2), (2, 6, 7, 3), (4, 0, 3, 7)])
me_cube_096.materials.append(mat_minecraft_quartz_block)
me_cube_096.use_remesh_preserve_volume = False
me_cube_096.use_remesh_preserve_attributes = False
me_cube_096.use_mirror_vertex_groups = False
me_cube_096.update()
me_cube_095 = bpy.data.meshes.new('Cube.095')
me_cube_095.from_pydata([(2.0, 1.0, 0.0), (2.0, 0.0, 0.0), (-1.192e-07, 1.788e-07, 0.0), (3.576e-07, 1.0, 0.0), (2.0, 1.0, 1.0), (2.0, -5.96e-07, 1.0), (-3.576e-07, 3.576e-07, 1.0), (5.96e-08, 1.0, 1.0)], [], [(0, 1, 2, 3), (4, 7, 6, 5), (0, 4, 5, 1), (1, 5, 6, 2), (2, 6, 7, 3), (4, 0, 3, 7)])
me_cube_095.materials.append(mat_minecraft_quartz_block)
me_cube_095.use_remesh_preserve_volume = False
me_cube_095.use_remesh_preserve_attributes = False
me_cube_095.use_mirror_vertex_groups = False
me_cube_095.update()
me_cube_094 = bpy.data.meshes.new('Cube.094')
me_cube_094.from_pydata([(1.0, 1.0, 0.0), (1.0, 0.0, 0.0), (-1.192e-07, 1.788e-07, 0.0), (3.576e-07, 1.0, 0.0), (1.0, 1.0, 1.0), (1.0, -5.96e-07, 1.0), (-3.576e-07, 3.576e-07, 1.0), (5.96e-08, 1.0, 1.0)], [], [(0, 1, 2, 3), (4, 7, 6, 5), (0, 4, 5, 1), (1, 5, 6, 2), (2, 6, 7, 3), (4, 0, 3, 7)])
me_cube_094.materials.append(mat_minecraft_quartz_block)
me_cube_094.use_remesh_preserve_volume = False
me_cube_094.use_remesh_preserve_attributes = False
me_cube_094.use_mirror_vertex_groups = False
me_cube_094.update()
me_cube_093 = bpy.data.meshes.new('Cube.093')
me_cube_093.from_pydata([(1.0, 6.0, 0.0), (1.0, 4.0, 0.0), (-1.192e-07, 4.0, 0.0), (3.576e-07, 6.0, 0.0), (1.0, 6.0, 1.0), (1.0, 4.0, 1.0), (-3.576e-07, 4.0, 1.0), (5.96e-08, 6.0, 1.0)], [], [(0, 1, 2, 3), (4, 7, 6, 5), (0, 4, 5, 1), (1, 5, 6, 2), (2, 6, 7, 3), (4, 0, 3, 7)])
me_cube_093.materials.append(mat_minecraft_quartz_block)
me_cube_093.use_remesh_preserve_volume = False
me_cube_093.use_remesh_preserve_attributes = False
me_cube_093.use_mirror_vertex_groups = False
me_cube_093.update()
me_cube_092 = bpy.data.meshes.new('Cube.092')
me_cube_092.from_pydata([(1.0, 6.0, 0.0), (1.0, 0.0, 0.0), (-1.192e-07, 1.788e-07, 0.0), (3.576e-07, 6.0, 0.0), (1.0, 6.0, 1.0), (1.0, -5.96e-07, 1.0), (-3.576e-07, 3.576e-07, 1.0), (5.96e-08, 6.0, 1.0)], [], [(0, 1, 2, 3), (4, 7, 6, 5), (0, 4, 5, 1), (1, 5, 6, 2), (2, 6, 7, 3), (4, 0, 3, 7)])
me_cube_092.materials.append(mat_minecraft_quartz_block)
me_cube_092.use_remesh_preserve_volume = False
me_cube_092.use_remesh_preserve_attributes = False
me_cube_092.use_mirror_vertex_groups = False
me_cube_092.update()
me_cube_091 = bpy.data.meshes.new('Cube.091')
me_cube_091.from_pydata([(1.0, 6.0, 0.0), (1.0, 0.0, 0.0), (-1.192e-07, 1.788e-07, 0.0), (3.576e-07, 6.0, 0.0), (1.0, 6.0, 1.0), (1.0, -5.96e-07, 1.0), (-3.576e-07, 3.576e-07, 1.0), (5.96e-08, 6.0, 1.0)], [], [(0, 1, 2, 3), (4, 7, 6, 5), (0, 4, 5, 1), (1, 5, 6, 2), (2, 6, 7, 3), (4, 0, 3, 7)])
me_cube_091.materials.append(mat_minecraft_quartz_block)
me_cube_091.use_remesh_preserve_volume = False
me_cube_091.use_remesh_preserve_attributes = False
me_cube_091.use_mirror_vertex_groups = False
me_cube_091.update()
me_cube_090 = bpy.data.meshes.new('Cube.090')
me_cube_090.from_pydata([(1.0, 11.0, 0.0), (1.0, -1.0, 0.0), (-1.192e-07, -1.0, 0.0), (3.576e-07, 11.0, 0.0), (1.0, 11.0, 1.0), (1.0, -1.0, 1.0), (-3.576e-07, -1.0, 1.0), (5.96e-08, 11.0, 1.0)], [], [(0, 1, 2, 3), (4, 7, 6, 5), (0, 4, 5, 1), (1, 5, 6, 2), (2, 6, 7, 3), (4, 0, 3, 7)])
me_cube_090.materials.append(mat_minecraft_quartz_block)
me_cube_090.use_remesh_preserve_volume = False
me_cube_090.use_remesh_preserve_attributes = False
me_cube_090.use_mirror_vertex_groups = False
me_cube_090.update()
me_cube_089 = bpy.data.meshes.new('Cube.089')
me_cube_089.from_pydata([(1.0, 12.0, 0.0), (1.0, -2.0, 0.0), (-1.192e-07, -2.0, 0.0), (3.576e-07, 12.0, 0.0), (1.0, 12.0, 1.0), (1.0, -2.0, 1.0), (-3.576e-07, -2.0, 1.0), (5.96e-08, 12.0, 1.0)], [], [(0, 1, 2, 3), (4, 7, 6, 5), (0, 4, 5, 1), (1, 5, 6, 2), (2, 6, 7, 3), (4, 0, 3, 7)])
me_cube_089.materials.append(mat_minecraft_quartz_block)
me_cube_089.use_remesh_preserve_volume = False
me_cube_089.use_remesh_preserve_attributes = False
me_cube_089.use_mirror_vertex_groups = False
me_cube_089.update()
me_cube_088 = bpy.data.meshes.new('Cube.088')
me_cube_088.from_pydata([(2.0, 13.0, 0.0), (2.0, -3.0, 0.0), (-1.192e-07, -3.0, 0.0), (3.576e-07, 13.0, 0.0), (2.0, 13.0, 1.0), (2.0, -3.0, 1.0), (-3.576e-07, -3.0, 1.0), (5.96e-08, 13.0, 1.0)], [], [(0, 1, 2, 3), (4, 7, 6, 5), (0, 4, 5, 1), (1, 5, 6, 2), (2, 6, 7, 3), (4, 0, 3, 7)])
me_cube_088.materials.append(mat_minecraft_quartz_block)
me_cube_088.use_remesh_preserve_volume = False
me_cube_088.use_remesh_preserve_attributes = False
me_cube_088.use_mirror_vertex_groups = False
me_cube_088.update()
me_cube_087 = bpy.data.meshes.new('Cube.087')
me_cube_087.from_pydata([(7.0, 13.0, 0.0), (7.0, -6.0, 0.0), (-1.0, -6.0, 0.0), (-1.0, 13.0, 0.0), (7.0, 13.0, 1.0), (7.0, -6.0, 1.0), (-1.0, -6.0, 1.0), (-1.0, 13.0, 1.0)], [], [(0, 1, 2, 3), (4, 7, 6, 5), (0, 4, 5, 1), (1, 5, 6, 2), (2, 6, 7, 3), (4, 0, 3, 7)])
me_cube_087.materials.append(mat_minecraft_quartz_block)
me_cube_087.use_remesh_preserve_volume = False
me_cube_087.use_remesh_preserve_attributes = False
me_cube_087.use_mirror_vertex_groups = False
me_cube_087.update()
me_cube_086 = bpy.data.meshes.new('Cube.086')
me_cube_086.from_pydata([(2.0, 13.0, 0.0), (2.0, -3.0, 0.0), (-1.192e-07, -3.0, 0.0), (3.576e-07, 13.0, 0.0), (2.0, 13.0, 1.0), (2.0, -3.0, 1.0), (-3.576e-07, -3.0, 1.0), (5.96e-08, 13.0, 1.0)], [], [(0, 1, 2, 3), (4, 7, 6, 5), (0, 4, 5, 1), (1, 5, 6, 2), (2, 6, 7, 3), (4, 0, 3, 7)])
me_cube_086.materials.append(mat_minecraft_quartz_block)
me_cube_086.use_remesh_preserve_volume = False
me_cube_086.use_remesh_preserve_attributes = False
me_cube_086.use_mirror_vertex_groups = False
me_cube_086.update()
me_cube_085 = bpy.data.meshes.new('Cube.085')
me_cube_085.from_pydata([(1.0, 12.0, 0.0), (1.0, -2.0, 0.0), (-1.192e-07, -2.0, 0.0), (3.576e-07, 12.0, 0.0), (1.0, 12.0, 1.0), (1.0, -2.0, 1.0), (-3.576e-07, -2.0, 1.0), (5.96e-08, 12.0, 1.0)], [], [(0, 1, 2, 3), (4, 7, 6, 5), (0, 4, 5, 1), (1, 5, 6, 2), (2, 6, 7, 3), (4, 0, 3, 7)])
me_cube_085.materials.append(mat_minecraft_quartz_block)
me_cube_085.use_remesh_preserve_volume = False
me_cube_085.use_remesh_preserve_attributes = False
me_cube_085.use_mirror_vertex_groups = False
me_cube_085.update()
me_cube_084 = bpy.data.meshes.new('Cube.084')
me_cube_084.from_pydata([(1.0, 11.0, 0.0), (1.0, -1.0, 0.0), (-1.192e-07, -1.0, 0.0), (3.576e-07, 11.0, 0.0), (1.0, 11.0, 1.0), (1.0, -1.0, 1.0), (-3.576e-07, -1.0, 1.0), (5.96e-08, 11.0, 1.0)], [], [(0, 1, 2, 3), (4, 7, 6, 5), (0, 4, 5, 1), (1, 5, 6, 2), (2, 6, 7, 3), (4, 0, 3, 7)])
me_cube_084.materials.append(mat_minecraft_quartz_block)
me_cube_084.use_remesh_preserve_volume = False
me_cube_084.use_remesh_preserve_attributes = False
me_cube_084.use_mirror_vertex_groups = False
me_cube_084.update()
me_cube_083 = bpy.data.meshes.new('Cube.083')
me_cube_083.from_pydata([(2.0, 7.0, 0.0), (2.0, -1.0, 0.0), (1.0, -1.0, 0.0), (1.0, 7.0, 0.0), (2.0, 7.0, 1.0), (2.0, -1.0, 1.0), (1.0, -1.0, 1.0), (1.0, 7.0, 1.0)], [], [(0, 1, 2, 3), (4, 7, 6, 5), (0, 4, 5, 1), (1, 5, 6, 2), (2, 6, 7, 3), (4, 0, 3, 7)])
me_cube_083.materials.append(mat_minecraft_quartz_block)
me_cube_083.use_remesh_preserve_volume = False
me_cube_083.use_remesh_preserve_attributes = False
me_cube_083.use_mirror_vertex_groups = False
me_cube_083.update()
me_cube_082 = bpy.data.meshes.new('Cube.082')
me_cube_082.from_pydata([(2.0, 7.0, 0.0), (2.0, -1.0, 0.0), (1.0, -1.0, 0.0), (1.0, 7.0, 0.0), (2.0, 7.0, 1.0), (2.0, -1.0, 1.0), (1.0, -1.0, 1.0), (1.0, 7.0, 1.0)], [], [(0, 1, 2, 3), (4, 7, 6, 5), (0, 4, 5, 1), (1, 5, 6, 2), (2, 6, 7, 3), (4, 0, 3, 7)])
me_cube_082.materials.append(mat_minecraft_quartz_block)
me_cube_082.use_remesh_preserve_volume = False
me_cube_082.use_remesh_preserve_attributes = False
me_cube_082.use_mirror_vertex_groups = False
me_cube_082.update()
me_cube_174 = bpy.data.meshes.new('Cube.174')
me_cube_174.from_pydata([(1.0, 1.0, 0.0), (1.0, 0.0, 0.0), (-1.192e-07, 1.788e-07, 0.0), (3.576e-07, 1.0, 0.0), (1.0, 1.0, 0.1), (1.0, -5.96e-07, 0.1), (-3.576e-07, 3.576e-07, 0.1), (5.96e-08, 1.0, 0.1)], [], [(0, 1, 2, 3), (4, 7, 6, 5), (0, 4, 5, 1), (1, 5, 6, 2), (2, 6, 7, 3), (4, 0, 3, 7)])
me_cube_174.materials.append(mat_minecraft_quartz_block)
me_cube_174.use_remesh_preserve_volume = False
me_cube_174.use_remesh_preserve_attributes = False
me_cube_174.use_mirror_vertex_groups = False
me_cube_174.update()
me_cube_173 = bpy.data.meshes.new('Cube.173')
me_cube_173.from_pydata([(1.0, 1.0, 0.0), (1.0, 0.0, 0.0), (-1.192e-07, 1.788e-07, 0.0), (3.576e-07, 1.0, 0.0), (1.0, 1.0, 0.1), (1.0, -5.96e-07, 0.1), (-3.576e-07, 3.576e-07, 0.1), (5.96e-08, 1.0, 0.1)], [], [(0, 1, 2, 3), (4, 7, 6, 5), (0, 4, 5, 1), (1, 5, 6, 2), (2, 6, 7, 3), (4, 0, 3, 7)])
me_cube_173.materials.append(mat_minecraft_quartz_block)
me_cube_173.use_remesh_preserve_volume = False
me_cube_173.use_remesh_preserve_attributes = False
me_cube_173.use_mirror_vertex_groups = False
me_cube_173.update()
me_cube_110 = bpy.data.meshes.new('Cube.110')
me_cube_110.from_pydata([(1.0, 1.0, 0.0), (1.0, 0.0, 0.0), (-1.192e-07, 1.788e-07, 0.0), (3.576e-07, 1.0, 0.0), (1.0, 1.0, 0.1), (1.0, -5.96e-07, 0.1), (-3.576e-07, 3.576e-07, 0.1), (5.96e-08, 1.0, 0.1)], [], [(0, 1, 2, 3), (4, 7, 6, 5), (0, 4, 5, 1), (1, 5, 6, 2), (2, 6, 7, 3), (4, 0, 3, 7)])
me_cube_110.materials.append(mat_minecraft_quartz_block)
me_cube_110.use_remesh_preserve_volume = False
me_cube_110.use_remesh_preserve_attributes = False
me_cube_110.use_mirror_vertex_groups = False
me_cube_110.update()
me_cube_109 = bpy.data.meshes.new('Cube.109')
me_cube_109.from_pydata([(1.0, 1.0, 0.0), (1.0, 0.0, 0.0), (-1.192e-07, 1.788e-07, 0.0), (3.576e-07, 1.0, 0.0), (1.0, 1.0, 0.1), (1.0, -5.96e-07, 0.1), (-3.576e-07, 3.576e-07, 0.1), (5.96e-08, 1.0, 0.1)], [], [(0, 1, 2, 3), (4, 7, 6, 5), (0, 4, 5, 1), (1, 5, 6, 2), (2, 6, 7, 3), (4, 0, 3, 7)])
me_cube_109.materials.append(mat_minecraft_quartz_block)
me_cube_109.use_remesh_preserve_volume = False
me_cube_109.use_remesh_preserve_attributes = False
me_cube_109.use_mirror_vertex_groups = False
me_cube_109.update()

# ---- objects
ob_pistonright_000 = bpy.data.objects.new('pistonright.000', me_cube_108)
ob_pistonleft_000 = bpy.data.objects.new('pistonleft.000', me_cube_107)
ob_door_000 = bpy.data.objects.new('Door.000', me_cube_055)
ob_door_001 = bpy.data.objects.new('Door.001', me_cube_001)
ob_stone_030 = bpy.data.objects.new('Stone.030', me_cube_023)
ob_stone_029 = bpy.data.objects.new('Stone.029', me_cube_020)
ob_stone_028 = bpy.data.objects.new('Stone.028', me_cube_015)
ob_stone_027 = bpy.data.objects.new('Stone.027', me_cube_014)
ob_stone_026 = bpy.data.objects.new('Stone.026', me_cube_031)
ob_stone_025 = bpy.data.objects.new('Stone.025', me_cube_030)
ob_stone_022 = bpy.data.objects.new('Stone.022', me_cube_029)
ob_stone_021 = bpy.data.objects.new('Stone.021', me_cube_028)
ob_stone_014 = bpy.data.objects.new('Stone.014', me_cube_027)
ob_stone_024 = bpy.data.objects.new('Stone.024', me_cube_026)
ob_stone_023 = bpy.data.objects.new('Stone.023', me_cube_025)
ob_stone_020 = bpy.data.objects.new('Stone.020', me_cube_022)
ob_stone_015 = bpy.data.objects.new('Stone.015', me_cube_021)
ob_stone_019 = bpy.data.objects.new('Stone.019', me_cube_019)
ob_stone_018 = bpy.data.objects.new('Stone.018', me_cube_018)
ob_stone_017 = bpy.data.objects.new('Stone.017', me_cube_017)
ob_stone_016 = bpy.data.objects.new('Stone.016', me_cube_016)
ob_stone_013 = bpy.data.objects.new('Stone.013', me_cube_013)
ob_stone_012 = bpy.data.objects.new('Stone.012', me_cube_012)
ob_stone_011 = bpy.data.objects.new('Stone.011', me_cube_011)
ob_stone_010 = bpy.data.objects.new('Stone.010', me_cube_010)
ob_stone_009 = bpy.data.objects.new('Stone.009', me_cube_009)
ob_stone_008 = bpy.data.objects.new('Stone.008', me_cube_008)
ob_stone_007 = bpy.data.objects.new('Stone.007', me_cube_007)
ob_stone_006 = bpy.data.objects.new('Stone.006', me_cube_006)
ob_stone_005 = bpy.data.objects.new('Stone.005', me_cube_005)
ob_stone_004 = bpy.data.objects.new('Stone.004', me_cube_004)
ob_stone_003 = bpy.data.objects.new('Stone.003', me_cube_003)
ob_stone_002 = bpy.data.objects.new('Stone.002', me_cube_002)
ob_stone_0 = bpy.data.objects.new('Stone.0', me_cube)
ob_stone_055 = bpy.data.objects.new('Stone.055', me_cube_056)
ob_stone_054 = bpy.data.objects.new('Stone.054', me_cube_054)
ob_stone_053 = bpy.data.objects.new('Stone.053', me_cube_053)
ob_stone_052 = bpy.data.objects.new('Stone.052', me_cube_052)
ob_stone_051 = bpy.data.objects.new('Stone.051', me_cube_051)
ob_stone_050 = bpy.data.objects.new('Stone.050', me_cube_050)
ob_stone_049 = bpy.data.objects.new('Stone.049', me_cube_049)
ob_stone_048 = bpy.data.objects.new('Stone.048', me_cube_048)
ob_stone_047 = bpy.data.objects.new('Stone.047', me_cube_047)
ob_stone_046 = bpy.data.objects.new('Stone.046', me_cube_046)
ob_stone_045 = bpy.data.objects.new('Stone.045', me_cube_045)
ob_stone_044 = bpy.data.objects.new('Stone.044', me_cube_044)
ob_stone_043 = bpy.data.objects.new('Stone.043', me_cube_043)
ob_stone_042 = bpy.data.objects.new('Stone.042', me_cube_042)
ob_stone_041 = bpy.data.objects.new('Stone.041', me_cube_041)
ob_stone_040 = bpy.data.objects.new('Stone.040', me_cube_040)
ob_stone_039 = bpy.data.objects.new('Stone.039', me_cube_039)
ob_stone_038 = bpy.data.objects.new('Stone.038', me_cube_038)
ob_stone_037 = bpy.data.objects.new('Stone.037', me_cube_037)
ob_stone_036 = bpy.data.objects.new('Stone.036', me_cube_036)
ob_stone_035 = bpy.data.objects.new('Stone.035', me_cube_035)
ob_stone_034 = bpy.data.objects.new('Stone.034', me_cube_034)
ob_stone_033 = bpy.data.objects.new('Stone.033', me_cube_033)
ob_stone_032 = bpy.data.objects.new('Stone.032', me_cube_032)
ob_stone_031 = bpy.data.objects.new('Stone.031', me_cube_024)
ob_stone_080 = bpy.data.objects.new('Stone.080', me_cube_081)
ob_stone_079 = bpy.data.objects.new('Stone.079', me_cube_080)
ob_stone_078 = bpy.data.objects.new('Stone.078', me_cube_079)
ob_stone_077 = bpy.data.objects.new('Stone.077', me_cube_078)
ob_stone_076 = bpy.data.objects.new('Stone.076', me_cube_077)
ob_stone_075 = bpy.data.objects.new('Stone.075', me_cube_076)
ob_stone_074 = bpy.data.objects.new('Stone.074', me_cube_075)
ob_stone_073 = bpy.data.objects.new('Stone.073', me_cube_074)
ob_stone_072 = bpy.data.objects.new('Stone.072', me_cube_073)
ob_stone_071 = bpy.data.objects.new('Stone.071', me_cube_072)
ob_stone_070 = bpy.data.objects.new('Stone.070', me_cube_071)
ob_stone_069 = bpy.data.objects.new('Stone.069', me_cube_070)
ob_stone_068 = bpy.data.objects.new('Stone.068', me_cube_069)
ob_stone_067 = bpy.data.objects.new('Stone.067', me_cube_068)
ob_stone_066 = bpy.data.objects.new('Stone.066', me_cube_067)
ob_stone_065 = bpy.data.objects.new('Stone.065', me_cube_066)
ob_stone_064 = bpy.data.objects.new('Stone.064', me_cube_065)
ob_stone_063 = bpy.data.objects.new('Stone.063', me_cube_064)
ob_stone_062 = bpy.data.objects.new('Stone.062', me_cube_063)
ob_stone_061 = bpy.data.objects.new('Stone.061', me_cube_062)
ob_stone_060 = bpy.data.objects.new('Stone.060', me_cube_061)
ob_stone_059 = bpy.data.objects.new('Stone.059', me_cube_060)
ob_stone_058 = bpy.data.objects.new('Stone.058', me_cube_059)
ob_stone_057 = bpy.data.objects.new('Stone.057', me_cube_058)
ob_stone_056 = bpy.data.objects.new('Stone.056', me_cube_057)
ob_stone_105 = bpy.data.objects.new('Stone.105', me_cube_106)
ob_stone_104 = bpy.data.objects.new('Stone.104', me_cube_105)
ob_stone_103 = bpy.data.objects.new('Stone.103', me_cube_104)
ob_stone_102 = bpy.data.objects.new('Stone.102', me_cube_103)
ob_stone_101 = bpy.data.objects.new('Stone.101', me_cube_102)
ob_stone_100 = bpy.data.objects.new('Stone.100', me_cube_101)
ob_stone_099 = bpy.data.objects.new('Stone.099', me_cube_100)
ob_stone_098 = bpy.data.objects.new('Stone.098', me_cube_099)
ob_stone_097 = bpy.data.objects.new('Stone.097', me_cube_098)
ob_stone_096 = bpy.data.objects.new('Stone.096', me_cube_097)
ob_stone_095 = bpy.data.objects.new('Stone.095', me_cube_096)
ob_stone_094 = bpy.data.objects.new('Stone.094', me_cube_095)
ob_stone_093 = bpy.data.objects.new('Stone.093', me_cube_094)
ob_stone_092 = bpy.data.objects.new('Stone.092', me_cube_093)
ob_stone_091 = bpy.data.objects.new('Stone.091', me_cube_092)
ob_stone_090 = bpy.data.objects.new('Stone.090', me_cube_091)
ob_stone_089 = bpy.data.objects.new('Stone.089', me_cube_090)
ob_stone_088 = bpy.data.objects.new('Stone.088', me_cube_089)
ob_stone_087 = bpy.data.objects.new('Stone.087', me_cube_088)
ob_stone_086 = bpy.data.objects.new('Stone.086', me_cube_087)
ob_stone_085 = bpy.data.objects.new('Stone.085', me_cube_086)
ob_stone_084 = bpy.data.objects.new('Stone.084', me_cube_085)
ob_stone_083 = bpy.data.objects.new('Stone.083', me_cube_084)
ob_stone_082 = bpy.data.objects.new('Stone.082', me_cube_083)
ob_stone_081 = bpy.data.objects.new('Stone.081', me_cube_082)
ob_button_south_000 = bpy.data.objects.new('button_south.000', me_cube_174)
ob_button_north_000 = bpy.data.objects.new('button_north.000', me_cube_173)
ob_door_closer_000 = bpy.data.objects.new('door_closer.000', me_cube_110)
ob_door_opener_000 = bpy.data.objects.new('door_opener.000', me_cube_109)
ob_camera = bpy.data.objects.new('Camera', cam_camera)

# ---- transforms, parenting, visibility, modifiers, constraints
ob_pistonright_000.location = (10.0, 1.0, 1.0)
ob_pistonright_000.scale = (1.0, 1.0, 10.0)
ob_pistonright_000.lock_rotations_4d = False
ob_pistonright_000.empty_display_type = 'ARROWS'
ob_pistonright_000.lineart.crease_threshold = 0.0
ob_pistonleft_000.location = (5.0, 1.0, 1.0)
ob_pistonleft_000.scale = (1.0, 1.0, 10.0)
ob_pistonleft_000.lock_rotations_4d = False
ob_pistonleft_000.empty_display_type = 'ARROWS'
ob_pistonleft_000.hide_render = True
ob_pistonleft_000.lineart.crease_threshold = 0.0
ob_door_000.location = (9.0, 1.0, 1.0)
ob_door_000.scale = (1.0, 1.0, 10.0)
ob_door_000.lock_rotations_4d = False
ob_door_000.empty_display_type = 'ARROWS'
ob_door_000.lineart.crease_threshold = 0.0
ob_door_001.location = (6.0, 1.0, 1.0)
ob_door_001.scale = (1.0, 1.0, 10.0)
ob_door_001.lock_rotations_4d = False
ob_door_001.empty_display_type = 'ARROWS'
ob_door_001.hide_render = True
ob_door_001.lineart.crease_threshold = 0.0
ob_stone_030.location = (3.0, 1.0, 1.0)
ob_stone_030.scale = (1.0, 1.0, 10.0)
ob_stone_030.lock_rotations_4d = False
ob_stone_030.empty_display_type = 'ARROWS'
ob_stone_030.hide_render = True
ob_stone_030.lineart.crease_threshold = 0.0
ob_stone_029.location = (12.0, 1.0, 1.0)
ob_stone_029.scale = (1.0, 1.0, 10.0)
ob_stone_029.lock_rotations_4d = False
ob_stone_029.empty_display_type = 'ARROWS'
ob_stone_029.lineart.crease_threshold = 0.0
ob_stone_028.location = (5.0, 0.0, 1.0)
ob_stone_028.scale = (1.0, 1.0, 10.0)
ob_stone_028.lock_rotations_4d = False
ob_stone_028.empty_display_type = 'ARROWS'
ob_stone_028.hide_render = True
ob_stone_028.lineart.crease_threshold = 0.0
ob_stone_027.location = (9.0, 0.0, 1.0)
ob_stone_027.scale = (1.0, 1.0, 10.0)
ob_stone_027.lock_rotations_4d = False
ob_stone_027.empty_display_type = 'ARROWS'
ob_stone_027.lineart.crease_threshold = 0.0
ob_stone_026.location = (-2.0, 7.0, 0.0)
ob_stone_026.lock_rotations_4d = False
ob_stone_026.empty_display_type = 'ARROWS'
ob_stone_026.hide_render = True
ob_stone_026.lineart.crease_threshold = 0.0
ob_stone_025.location = (15.0, 7.0, 0.0)
ob_stone_025.lock_rotations_4d = False
ob_stone_025.empty_display_type = 'ARROWS'
ob_stone_025.lineart.crease_threshold = 0.0
ob_stone_022.location = (0.0, 5.0, 0.0)
ob_stone_022.lock_rotations_4d = False
ob_stone_022.empty_display_type = 'ARROWS'
ob_stone_022.hide_render = True
ob_stone_022.lineart.crease_threshold = 0.0
ob_stone_021.location = (1.0, 5.0, 0.0)
ob_stone_021.lock_rotations_4d = False
ob_stone_021.empty_display_type = 'ARROWS'
ob_stone_021.hide_render = True
ob_stone_021.lineart.crease_threshold = 0.0
ob_stone_014.location = (2.0, 5.0, 0.0)
ob_stone_014.lock_rotations_4d = False
ob_stone_014.empty_display_type = 'ARROWS'
ob_stone_014.hide_render = True
ob_stone_014.lineart.crease_threshold = 0.0
ob_stone_024.location = (5.0, 6.0, 0.0)
ob_stone_024.lock_rotations_4d = False
ob_stone_024.empty_display_type = 'ARROWS'
ob_stone_024.lineart.crease_threshold = 0.0
ob_stone_023.location = (12.0, 5.0, 0.0)
ob_stone_023.lock_rotations_4d = False
ob_stone_023.empty_display_type = 'ARROWS'
ob_stone_023.lineart.crease_threshold = 0.0
ob_stone_020.location = (14.0, 5.0, 0.0)
ob_stone_020.lock_rotations_4d = False
ob_stone_020.empty_display_type = 'ARROWS'
ob_stone_020.lineart.crease_threshold = 0.0
ob_stone_015.location = (15.0, 5.0, 0.0)
ob_stone_015.lock_rotations_4d = False
ob_stone_015.empty_display_type = 'ARROWS'
ob_stone_015.lineart.crease_threshold = 0.0
ob_stone_019.location = (5.0, 18.0, 1.0)
ob_stone_019.rotation_euler = (0.0, -0.0, -1.571)
ob_stone_019.scale = (1.0, 1.0, 10.0)
ob_stone_019.lock_rotations_4d = False
ob_stone_019.empty_display_type = 'ARROWS'
ob_stone_019.lineart.crease_threshold = 0.0
ob_stone_018.location = (1.0, 9.0, 1.0)
ob_stone_018.scale = (1.0, 1.0, 10.0)
ob_stone_018.lock_rotations_4d = False
ob_stone_018.empty_display_type = 'ARROWS'
ob_stone_018.hide_render = True
ob_stone_018.lineart.crease_threshold = 0.0
ob_stone_017.location = (2.0, 15.0, 1.0)
ob_stone_017.scale = (1.0, 1.0, 10.0)
ob_stone_017.lock_rotations_4d = False
ob_stone_017.empty_display_type = 'ARROWS'
ob_stone_017.hide_render = True
ob_stone_017.lineart.crease_threshold = 0.0
ob_stone_016.location = (3.0, 16.0, 1.0)
ob_stone_016.scale = (1.0, 1.0, 10.0)
ob_stone_016.lock_rotations_4d = False
ob_stone_016.empty_display_type = 'ARROWS'
ob_stone_016.hide_render = True
ob_stone_016.lineart.crease_threshold = 0.0
ob_stone_013.location = (11.0, 16.0, 1.0)
ob_stone_013.scale = (1.0, 1.0, 10.0)
ob_stone_013.lock_rotations_4d = False
ob_stone_013.empty_display_type = 'ARROWS'
ob_stone_013.lineart.crease_threshold = 0.0
ob_stone_012.location = (13.0, 15.0, 1.0)
ob_stone_012.scale = (1.0, 1.0, 10.0)
ob_stone_012.lock_rotations_4d = False
ob_stone_012.empty_display_type = 'ARROWS'
ob_stone_012.lineart.crease_threshold = 0.0
ob_stone_011.location = (14.0, 9.0, 1.0)
ob_stone_011.scale = (1.0, 1.0, 10.0)
ob_stone_011.lock_rotations_4d = False
ob_stone_011.empty_display_type = 'ARROWS'
ob_stone_011.lineart.crease_threshold = 0.0
ob_stone_010.location = (15.0, 7.0, 1.0)
ob_stone_010.scale = (1.0, 1.0, 10.0)
ob_stone_010.lock_rotations_4d = False
ob_stone_010.empty_display_type = 'ARROWS'
ob_stone_010.lineart.crease_threshold = 0.0
ob_stone_009.location = (14.0, 1.0, 1.0)
ob_stone_009.scale = (1.0, 1.0, 10.0)
ob_stone_009.lock_rotations_4d = False
ob_stone_009.empty_display_type = 'ARROWS'
ob_stone_009.lineart.crease_threshold = 0.0
ob_stone_008.location = (13.0, 4.0, 1.0)
ob_stone_008.scale = (1.0, 1.0, 10.0)
ob_stone_008.lock_rotations_4d = False
ob_stone_008.empty_display_type = 'ARROWS'
ob_stone_008.lineart.crease_threshold = 0.0
ob_stone_007.location = (11.0, 3.0, 1.0)
ob_stone_007.scale = (1.0, 1.0, 10.0)
ob_stone_007.lock_rotations_4d = False
ob_stone_007.empty_display_type = 'ARROWS'
ob_stone_007.lineart.crease_threshold = 0.0
ob_stone_006.location = (9.0, 2.0, 1.0)
ob_stone_006.scale = (1.0, 1.0, 10.0)
ob_stone_006.lock_rotations_4d = False
ob_stone_006.empty_display_type = 'ARROWS'
ob_stone_006.lineart.crease_threshold = 0.0
ob_stone_005.location = (5.0, 2.0, 1.0)
ob_stone_005.scale = (1.0, 1.0, 10.0)
ob_stone_005.lock_rotations_4d = False
ob_stone_005.empty_display_type = 'ARROWS'
ob_stone_005.hide_render = True
ob_stone_005.lineart.crease_threshold = 0.0
ob_stone_004.location = (3.0, 3.0, 1.0)
ob_stone_004.scale = (1.0, 1.0, 10.0)
ob_stone_004.lock_rotations_4d = False
ob_stone_004.empty_display_type = 'ARROWS'
ob_stone_004.hide_render = True
ob_stone_004.lineart.crease_threshold = 0.0
ob_stone_003.location = (2.0, 4.0, 1.0)
ob_stone_003.scale = (1.0, 1.0, 10.0)
ob_stone_003.lock_rotations_4d = False
ob_stone_003.empty_display_type = 'ARROWS'
ob_stone_003.hide_render = True
ob_stone_003.lineart.crease_threshold = 0.0
ob_stone_002.location = (1.0, 1.0, 1.0)
ob_stone_002.scale = (1.0, 1.0, 10.0)
ob_stone_002.lock_rotations_4d = False
ob_stone_002.empty_display_type = 'ARROWS'
ob_stone_002.hide_render = True
ob_stone_002.lineart.crease_threshold = 0.0
ob_stone_0.location = (0.0, 7.0, 1.0)
ob_stone_0.scale = (1.0, 1.0, 10.0)
ob_stone_0.lock_rotations_4d = False
ob_stone_0.empty_display_type = 'ARROWS'
ob_stone_0.hide_render = True
ob_stone_0.lineart.crease_threshold = 0.0
ob_stone_055.location = (5.0, 3.0, 12.0)
ob_stone_055.rotation_euler = (0.0, -0.0, -1.571)
ob_stone_055.scale = (1.0, 1.0, 10.0)
ob_stone_055.lock_rotations_4d = False
ob_stone_055.empty_display_type = 'ARROWS'
ob_stone_055.lineart.crease_threshold = 0.0
ob_stone_054.location = (0.0, 7.0, 12.0)
ob_stone_054.scale = (1.0, 1.0, 10.0)
ob_stone_054.lock_rotations_4d = False
ob_stone_054.empty_display_type = 'ARROWS'
ob_stone_054.hide_render = True
ob_stone_054.lineart.crease_threshold = 0.0
ob_stone_053.location = (1.0, 1.0, 12.0)
ob_stone_053.scale = (1.0, 1.0, 10.0)
ob_stone_053.lock_rotations_4d = False
ob_stone_053.empty_display_type = 'ARROWS'
ob_stone_053.hide_render = True
ob_stone_053.lineart.crease_threshold = 0.0
ob_stone_052.location = (2.0, 4.0, 12.0)
ob_stone_052.scale = (1.0, 1.0, 10.0)
ob_stone_052.lock_rotations_4d = False
ob_stone_052.empty_display_type = 'ARROWS'
ob_stone_052.hide_render = True
ob_stone_052.lineart.crease_threshold = 0.0
ob_stone_051.location = (3.0, 3.0, 12.0)
ob_stone_051.scale = (1.0, 1.0, 10.0)
ob_stone_051.lock_rotations_4d = False
ob_stone_051.empty_display_type = 'ARROWS'
ob_stone_051.hide_render = True
ob_stone_051.lineart.crease_threshold = 0.0
ob_stone_050.location = (11.0, 3.0, 12.0)
ob_stone_050.scale = (1.0, 1.0, 10.0)
ob_stone_050.lock_rotations_4d = False
ob_stone_050.empty_display_type = 'ARROWS'
ob_stone_050.lineart.crease_threshold = 0.0
ob_stone_049.location = (13.0, 4.0, 12.0)
ob_stone_049.scale = (1.0, 1.0, 10.0)
ob_stone_049.lock_rotations_4d = False
ob_stone_049.empty_display_type = 'ARROWS'
ob_stone_049.lineart.crease_threshold = 0.0
ob_stone_048.location = (14.0, 1.0, 12.0)
ob_stone_048.scale = (1.0, 1.0, 10.0)
ob_stone_048.lock_rotations_4d = False
ob_stone_048.empty_display_type = 'ARROWS'
ob_stone_048.lineart.crease_threshold = 0.0
ob_stone_047.location = (15.0, 7.0, 12.0)
ob_stone_047.scale = (1.0, 1.0, 10.0)
ob_stone_047.lock_rotations_4d = False
ob_stone_047.empty_display_type = 'ARROWS'
ob_stone_047.lineart.crease_threshold = 0.0
ob_stone_046.location = (14.0, 9.0, 12.0)
ob_stone_046.scale = (1.0, 1.0, 10.0)
ob_stone_046.lock_rotations_4d = False
ob_stone_046.empty_display_type = 'ARROWS'
ob_stone_046.lineart.crease_threshold = 0.0
ob_stone_045.location = (13.0, 15.0, 12.0)
ob_stone_045.scale = (1.0, 1.0, 10.0)
ob_stone_045.lock_rotations_4d = False
ob_stone_045.empty_display_type = 'ARROWS'
ob_stone_045.lineart.crease_threshold = 0.0
ob_stone_044.location = (11.0, 16.0, 12.0)
ob_stone_044.scale = (1.0, 1.0, 10.0)
ob_stone_044.lock_rotations_4d = False
ob_stone_044.empty_display_type = 'ARROWS'
ob_stone_044.lineart.crease_threshold = 0.0
ob_stone_043.location = (3.0, 16.0, 12.0)
ob_stone_043.scale = (1.0, 1.0, 10.0)
ob_stone_043.lock_rotations_4d = False
ob_stone_043.empty_display_type = 'ARROWS'
ob_stone_043.hide_render = True
ob_stone_043.lineart.crease_threshold = 0.0
ob_stone_042.location = (2.0, 15.0, 12.0)
ob_stone_042.scale = (1.0, 1.0, 10.0)
ob_stone_042.lock_rotations_4d = False
ob_stone_042.empty_display_type = 'ARROWS'
ob_stone_042.hide_render = True
ob_stone_042.lineart.crease_threshold = 0.0
ob_stone_041.location = (1.0, 9.0, 12.0)
ob_stone_041.scale = (1.0, 1.0, 10.0)
ob_stone_041.lock_rotations_4d = False
ob_stone_041.empty_display_type = 'ARROWS'
ob_stone_041.hide_render = True
ob_stone_041.lineart.crease_threshold = 0.0
ob_stone_040.location = (5.0, 18.0, 12.0)
ob_stone_040.rotation_euler = (0.0, -0.0, -1.571)
ob_stone_040.scale = (1.0, 1.0, 10.0)
ob_stone_040.lock_rotations_4d = False
ob_stone_040.empty_display_type = 'ARROWS'
ob_stone_040.lineart.crease_threshold = 0.0
ob_stone_039.location = (15.0, 5.0, 11.0)
ob_stone_039.lock_rotations_4d = False
ob_stone_039.empty_display_type = 'ARROWS'
ob_stone_039.lineart.crease_threshold = 0.0
ob_stone_038.location = (14.0, 5.0, 11.0)
ob_stone_038.lock_rotations_4d = False
ob_stone_038.empty_display_type = 'ARROWS'
ob_stone_038.lineart.crease_threshold = 0.0
ob_stone_037.location = (12.0, 5.0, 11.0)
ob_stone_037.lock_rotations_4d = False
ob_stone_037.empty_display_type = 'ARROWS'
ob_stone_037.lineart.crease_threshold = 0.0
ob_stone_036.location = (5.0, 6.0, 11.0)
ob_stone_036.lock_rotations_4d = False
ob_stone_036.empty_display_type = 'ARROWS'
ob_stone_036.lineart.crease_threshold = 0.0
ob_stone_035.location = (2.0, 5.0, 11.0)
ob_stone_035.lock_rotations_4d = False
ob_stone_035.empty_display_type = 'ARROWS'
ob_stone_035.hide_render = True
ob_stone_035.lineart.crease_threshold = 0.0
ob_stone_034.location = (1.0, 5.0, 11.0)
ob_stone_034.lock_rotations_4d = False
ob_stone_034.empty_display_type = 'ARROWS'
ob_stone_034.hide_render = True
ob_stone_034.lineart.crease_threshold = 0.0
ob_stone_033.location = (0.0, 5.0, 11.0)
ob_stone_033.lock_rotations_4d = False
ob_stone_033.empty_display_type = 'ARROWS'
ob_stone_033.hide_render = True
ob_stone_033.lineart.crease_threshold = 0.0
ob_stone_032.location = (15.0, 7.0, 11.0)
ob_stone_032.lock_rotations_4d = False
ob_stone_032.empty_display_type = 'ARROWS'
ob_stone_032.lineart.crease_threshold = 0.0
ob_stone_031.location = (-2.0, 7.0, 11.0)
ob_stone_031.lock_rotations_4d = False
ob_stone_031.empty_display_type = 'ARROWS'
ob_stone_031.hide_render = True
ob_stone_031.lineart.crease_threshold = 0.0
ob_stone_080.location = (-2.0, 7.0, 22.0)
ob_stone_080.lock_rotations_4d = False
ob_stone_080.empty_display_type = 'ARROWS'
ob_stone_080.hide_render = True
ob_stone_080.lineart.crease_threshold = 0.0
ob_stone_079.location = (15.0, 7.0, 22.0)
ob_stone_079.lock_rotations_4d = False
ob_stone_079.empty_display_type = 'ARROWS'
ob_stone_079.lineart.crease_threshold = 0.0
ob_stone_078.location = (0.0, 5.0, 22.0)
ob_stone_078.lock_rotations_4d = False
ob_stone_078.empty_display_type = 'ARROWS'
ob_stone_078.hide_render = True
ob_stone_078.lineart.crease_threshold = 0.0
ob_stone_077.location = (1.0, 5.0, 22.0)
ob_stone_077.lock_rotations_4d = False
ob_stone_077.empty_display_type = 'ARROWS'
ob_stone_077.hide_render = True
ob_stone_077.lineart.crease_threshold = 0.0
ob_stone_076.location = (2.0, 5.0, 22.0)
ob_stone_076.lock_rotations_4d = False
ob_stone_076.empty_display_type = 'ARROWS'
ob_stone_076.hide_render = True
ob_stone_076.lineart.crease_threshold = 0.0
ob_stone_075.location = (5.0, 6.0, 22.0)
ob_stone_075.lock_rotations_4d = False
ob_stone_075.empty_display_type = 'ARROWS'
ob_stone_075.lineart.crease_threshold = 0.0
ob_stone_074.location = (12.0, 5.0, 22.0)
ob_stone_074.lock_rotations_4d = False
ob_stone_074.empty_display_type = 'ARROWS'
ob_stone_074.lineart.crease_threshold = 0.0
ob_stone_073.location = (14.0, 5.0, 22.0)
ob_stone_073.lock_rotations_4d = False
ob_stone_073.empty_display_type = 'ARROWS'
ob_stone_073.lineart.crease_threshold = 0.0
ob_stone_072.location = (15.0, 5.0, 22.0)
ob_stone_072.lock_rotations_4d = False
ob_stone_072.empty_display_type = 'ARROWS'
ob_stone_072.lineart.crease_threshold = 0.0
ob_stone_071.location = (5.0, 18.0, 23.0)
ob_stone_071.rotation_euler = (0.0, -0.0, -1.571)
ob_stone_071.scale = (1.0, 1.0, 30.0)
ob_stone_071.lock_rotations_4d = False
ob_stone_071.empty_display_type = 'ARROWS'
ob_stone_071.lineart.crease_threshold = 0.0
ob_stone_070.location = (1.0, 9.0, 23.0)
ob_stone_070.scale = (1.0, 1.0, 30.0)
ob_stone_070.lock_rotations_4d = False
ob_stone_070.empty_display_type = 'ARROWS'
ob_stone_070.hide_render = True
ob_stone_070.lineart.crease_threshold = 0.0
ob_stone_069.location = (2.0, 15.0, 23.0)
ob_stone_069.scale = (1.0, 1.0, 30.0)
ob_stone_069.lock_rotations_4d = False
ob_stone_069.empty_display_type = 'ARROWS'
ob_stone_069.hide_render = True
ob_stone_069.lineart.crease_threshold = 0.0
ob_stone_068.location = (3.0, 16.0, 23.0)
ob_stone_068.scale = (1.0, 1.0, 30.0)
ob_stone_068.lock_rotations_4d = False
ob_stone_068.empty_display_type = 'ARROWS'
ob_stone_068.hide_render = True
ob_stone_068.lineart.crease_threshold = 0.0
ob_stone_067.location = (11.0, 16.0, 23.0)
ob_stone_067.scale = (1.0, 1.0, 30.0)
ob_stone_067.lock_rotations_4d = False
ob_stone_067.empty_display_type = 'ARROWS'
ob_stone_067.lineart.crease_threshold = 0.0
ob_stone_066.location = (13.0, 15.0, 23.0)
ob_stone_066.scale = (1.0, 1.0, 30.0)
ob_stone_066.lock_rotations_4d = False
ob_stone_066.empty_display_type = 'ARROWS'
ob_stone_066.lineart.crease_threshold = 0.0
ob_stone_065.location = (14.0, 9.0, 23.0)
ob_stone_065.scale = (1.0, 1.0, 30.0)
ob_stone_065.lock_rotations_4d = False
ob_stone_065.empty_display_type = 'ARROWS'
ob_stone_065.lineart.crease_threshold = 0.0
ob_stone_064.location = (15.0, 7.0, 23.0)
ob_stone_064.scale = (1.0, 1.0, 30.0)
ob_stone_064.lock_rotations_4d = False
ob_stone_064.empty_display_type = 'ARROWS'
ob_stone_064.lineart.crease_threshold = 0.0
ob_stone_063.location = (14.0, 1.0, 23.0)
ob_stone_063.scale = (1.0, 1.0, 30.0)
ob_stone_063.lock_rotations_4d = False
ob_stone_063.empty_display_type = 'ARROWS'
ob_stone_063.lineart.crease_threshold = 0.0
ob_stone_062.location = (13.0, 4.0, 23.0)
ob_stone_062.scale = (1.0, 1.0, 30.0)
ob_stone_062.lock_rotations_4d = False
ob_stone_062.empty_display_type = 'ARROWS'
ob_stone_062.lineart.crease_threshold = 0.0
ob_stone_061.location = (11.0, 3.0, 23.0)
ob_stone_061.scale = (1.0, 1.0, 30.0)
ob_stone_061.lock_rotations_4d = False
ob_stone_061.empty_display_type = 'ARROWS'
ob_stone_061.lineart.crease_threshold = 0.0
ob_stone_060.location = (3.0, 3.0, 23.0)
ob_stone_060.scale = (1.0, 1.0, 30.0)
ob_stone_060.lock_rotations_4d = False
ob_stone_060.empty_display_type = 'ARROWS'
ob_stone_060.hide_render = True
ob_stone_060.lineart.crease_threshold = 0.0
ob_stone_059.location = (2.0, 4.0, 23.0)
ob_stone_059.scale = (1.0, 1.0, 30.0)
ob_stone_059.lock_rotations_4d = False
ob_stone_059.empty_display_type = 'ARROWS'
ob_stone_059.hide_render = True
ob_stone_059.lineart.crease_threshold = 0.0
ob_stone_058.location = (1.0, 1.0, 23.0)
ob_stone_058.scale = (1.0, 1.0, 30.0)
ob_stone_058.lock_rotations_4d = False
ob_stone_058.empty_display_type = 'ARROWS'
ob_stone_058.hide_render = True
ob_stone_058.lineart.crease_threshold = 0.0
ob_stone_057.location = (0.0, 7.0, 23.0)
ob_stone_057.scale = (1.0, 1.0, 30.0)
ob_stone_057.lock_rotations_4d = False
ob_stone_057.empty_display_type = 'ARROWS'
ob_stone_057.hide_render = True
ob_stone_057.lineart.crease_threshold = 0.0
ob_stone_056.location = (5.0, 3.0, 23.0)
ob_stone_056.rotation_euler = (0.0, -0.0, -1.571)
ob_stone_056.scale = (1.0, 1.0, 30.0)
ob_stone_056.lock_rotations_4d = False
ob_stone_056.empty_display_type = 'ARROWS'
ob_stone_056.lineart.crease_threshold = 0.0
ob_stone_105.location = (5.0, 18.0, 54.0)
ob_stone_105.rotation_euler = (0.0, -0.0, -1.571)
ob_stone_105.scale = (1.0, 1.0, 1.0)
ob_stone_105.lock_rotations_4d = False
ob_stone_105.empty_display_type = 'ARROWS'
ob_stone_105.lineart.crease_threshold = 0.0
ob_stone_104.location = (1.0, 9.0, 54.0)
ob_stone_104.scale = (1.0, 1.0, 1.0)
ob_stone_104.lock_rotations_4d = False
ob_stone_104.empty_display_type = 'ARROWS'
ob_stone_104.hide_render = True
ob_stone_104.lineart.crease_threshold = 0.0
ob_stone_103.location = (2.0, 15.0, 54.0)
ob_stone_103.scale = (1.0, 1.0, 1.0)
ob_stone_103.lock_rotations_4d = False
ob_stone_103.empty_display_type = 'ARROWS'
ob_stone_103.hide_render = True
ob_stone_103.lineart.crease_threshold = 0.0
ob_stone_102.location = (3.0, 16.0, 54.0)
ob_stone_102.scale = (1.0, 1.0, 1.0)
ob_stone_102.lock_rotations_4d = False
ob_stone_102.empty_display_type = 'ARROWS'
ob_stone_102.hide_render = True
ob_stone_102.lineart.crease_threshold = 0.0
ob_stone_101.location = (11.0, 16.0, 54.0)
ob_stone_101.scale = (1.0, 1.0, 1.0)
ob_stone_101.lock_rotations_4d = False
ob_stone_101.empty_display_type = 'ARROWS'
ob_stone_101.lineart.crease_threshold = 0.0
ob_stone_100.location = (13.0, 15.0, 54.0)
ob_stone_100.scale = (1.0, 1.0, 1.0)
ob_stone_100.lock_rotations_4d = False
ob_stone_100.empty_display_type = 'ARROWS'
ob_stone_100.lineart.crease_threshold = 0.0
ob_stone_099.location = (14.0, 9.0, 54.0)
ob_stone_099.scale = (1.0, 1.0, 1.0)
ob_stone_099.lock_rotations_4d = False
ob_stone_099.empty_display_type = 'ARROWS'
ob_stone_099.lineart.crease_threshold = 0.0
ob_stone_098.location = (15.0, 7.0, 54.0)
ob_stone_098.scale = (1.0, 1.0, 1.0)
ob_stone_098.lock_rotations_4d = False
ob_stone_098.empty_display_type = 'ARROWS'
ob_stone_098.lineart.crease_threshold = 0.0
ob_stone_097.location = (14.0, 1.0, 54.0)
ob_stone_097.scale = (1.0, 1.0, 1.0)
ob_stone_097.lock_rotations_4d = False
ob_stone_097.empty_display_type = 'ARROWS'
ob_stone_097.lineart.crease_threshold = 0.0
ob_stone_096.location = (13.0, 4.0, 54.0)
ob_stone_096.scale = (1.0, 1.0, 1.0)
ob_stone_096.lock_rotations_4d = False
ob_stone_096.empty_display_type = 'ARROWS'
ob_stone_096.lineart.crease_threshold = 0.0
ob_stone_095.location = (11.0, 3.0, 54.0)
ob_stone_095.scale = (1.0, 1.0, 1.0)
ob_stone_095.lock_rotations_4d = False
ob_stone_095.empty_display_type = 'ARROWS'
ob_stone_095.lineart.crease_threshold = 0.0
ob_stone_094.location = (3.0, 3.0, 54.0)
ob_stone_094.scale = (1.0, 1.0, 1.0)
ob_stone_094.lock_rotations_4d = False
ob_stone_094.empty_display_type = 'ARROWS'
ob_stone_094.hide_render = True
ob_stone_094.lineart.crease_threshold = 0.0
ob_stone_093.location = (2.0, 4.0, 54.0)
ob_stone_093.scale = (1.0, 1.0, 1.0)
ob_stone_093.lock_rotations_4d = False
ob_stone_093.empty_display_type = 'ARROWS'
ob_stone_093.hide_render = True
ob_stone_093.lineart.crease_threshold = 0.0
ob_stone_092.location = (1.0, 1.0, 54.0)
ob_stone_092.scale = (1.0, 1.0, 1.0)
ob_stone_092.lock_rotations_4d = False
ob_stone_092.empty_display_type = 'ARROWS'
ob_stone_092.hide_render = True
ob_stone_092.lineart.crease_threshold = 0.0
ob_stone_091.location = (0.0, 7.0, 54.0)
ob_stone_091.scale = (1.0, 1.0, 1.0)
ob_stone_091.lock_rotations_4d = False
ob_stone_091.empty_display_type = 'ARROWS'
ob_stone_091.hide_render = True
ob_stone_091.lineart.crease_threshold = 0.0
ob_stone_090.location = (5.0, 3.0, 54.0)
ob_stone_090.rotation_euler = (0.0, -0.0, -1.571)
ob_stone_090.scale = (1.0, 1.0, 1.0)
ob_stone_090.lock_rotations_4d = False
ob_stone_090.empty_display_type = 'ARROWS'
ob_stone_090.lineart.crease_threshold = 0.0
ob_stone_089.location = (15.0, 5.0, 53.0)
ob_stone_089.lock_rotations_4d = False
ob_stone_089.empty_display_type = 'ARROWS'
ob_stone_089.lineart.crease_threshold = 0.0
ob_stone_088.location = (14.0, 5.0, 53.0)
ob_stone_088.lock_rotations_4d = False
ob_stone_088.empty_display_type = 'ARROWS'
ob_stone_088.lineart.crease_threshold = 0.0
ob_stone_087.location = (12.0, 5.0, 53.0)
ob_stone_087.lock_rotations_4d = False
ob_stone_087.empty_display_type = 'ARROWS'
ob_stone_087.lineart.crease_threshold = 0.0
ob_stone_086.location = (5.0, 6.0, 53.0)
ob_stone_086.lock_rotations_4d = False
ob_stone_086.empty_display_type = 'ARROWS'
ob_stone_086.lineart.crease_threshold = 0.0
ob_stone_085.location = (2.0, 5.0, 53.0)
ob_stone_085.lock_rotations_4d = False
ob_stone_085.empty_display_type = 'ARROWS'
ob_stone_085.hide_render = True
ob_stone_085.lineart.crease_threshold = 0.0
ob_stone_084.location = (1.0, 5.0, 53.0)
ob_stone_084.lock_rotations_4d = False
ob_stone_084.empty_display_type = 'ARROWS'
ob_stone_084.hide_render = True
ob_stone_084.lineart.crease_threshold = 0.0
ob_stone_083.location = (0.0, 5.0, 53.0)
ob_stone_083.lock_rotations_4d = False
ob_stone_083.empty_display_type = 'ARROWS'
ob_stone_083.hide_render = True
ob_stone_083.lineart.crease_threshold = 0.0
ob_stone_082.location = (15.0, 7.0, 53.0)
ob_stone_082.lock_rotations_4d = False
ob_stone_082.empty_display_type = 'ARROWS'
ob_stone_082.lineart.crease_threshold = 0.0
ob_stone_081.location = (-2.0, 7.0, 53.0)
ob_stone_081.lock_rotations_4d = False
ob_stone_081.empty_display_type = 'ARROWS'
ob_stone_081.hide_render = True
ob_stone_081.lineart.crease_threshold = 0.0
ob_button_south_000.location = (10.0, 3.0, 1.0)
ob_button_south_000.scale = (1.0, 1.0, 10.0)
ob_button_south_000.lock_rotations_4d = False
ob_button_south_000.empty_display_type = 'ARROWS'
ob_button_south_000.lineart.crease_threshold = 0.0
ob_button_north_000.location = (10.0, -1.0, 1.0)
ob_button_north_000.scale = (1.0, 1.0, 10.0)
ob_button_north_000.lock_rotations_4d = False
ob_button_north_000.empty_display_type = 'ARROWS'
ob_button_north_000.lineart.crease_threshold = 0.0
ob_door_closer_000.location = (10.0, 2.0, 1.0)
ob_door_closer_000.scale = (1.0, 1.0, 10.0)
ob_door_closer_000.lock_rotations_4d = False
ob_door_closer_000.empty_display_type = 'ARROWS'
ob_door_closer_000.lineart.crease_threshold = 0.0
ob_door_opener_000.location = (10.0, 0.0, 1.0)
ob_door_opener_000.scale = (1.0, 1.0, 10.0)
ob_door_opener_000.lock_rotations_4d = False
ob_door_opener_000.empty_display_type = 'ARROWS'
ob_door_opener_000.lineart.crease_threshold = 0.0
ob_camera.location = (7.481, -6.508, 5.344)
ob_camera.rotation_euler = (1.109, 0.01082, 0.8149)
ob_camera.lock_rotations_4d = False
ob_camera.empty_display_type = 'ARROWS'
ob_camera.color = (0.0, 0.0, 0.0, 0.0)
ob_camera.display_type = 'WIRE'
ob_camera.lineart.crease_threshold = 0.0

# ---- collection membership
col_collection_1.objects.link(ob_pistonright_000)
col_collection_1.objects.link(ob_pistonleft_000)
col_collection_1.objects.link(ob_door_000)
col_collection_1.objects.link(ob_door_001)
col_collection_1.objects.link(ob_stone_030)
col_collection_1.objects.link(ob_stone_029)
col_collection_1.objects.link(ob_stone_028)
col_collection_1.objects.link(ob_stone_027)
col_collection_1.objects.link(ob_stone_026)
col_collection_1.objects.link(ob_stone_025)
col_collection_1.objects.link(ob_stone_022)
col_collection_1.objects.link(ob_stone_021)
col_collection_1.objects.link(ob_stone_014)
col_collection_1.objects.link(ob_stone_024)
col_collection_1.objects.link(ob_stone_023)
col_collection_1.objects.link(ob_stone_020)
col_collection_1.objects.link(ob_stone_015)
col_collection_1.objects.link(ob_stone_019)
col_collection_1.objects.link(ob_stone_018)
col_collection_1.objects.link(ob_stone_017)
col_collection_1.objects.link(ob_stone_016)
col_collection_1.objects.link(ob_stone_013)
col_collection_1.objects.link(ob_stone_012)
col_collection_1.objects.link(ob_stone_011)
col_collection_1.objects.link(ob_stone_010)
col_collection_1.objects.link(ob_stone_009)
col_collection_1.objects.link(ob_stone_008)
col_collection_1.objects.link(ob_stone_007)
col_collection_1.objects.link(ob_stone_006)
col_collection_1.objects.link(ob_stone_005)
col_collection_1.objects.link(ob_stone_004)
col_collection_1.objects.link(ob_stone_003)
col_collection_1.objects.link(ob_stone_002)
col_collection_1.objects.link(ob_stone_0)
col_collection_2.objects.link(ob_stone_055)
col_collection_2.objects.link(ob_stone_054)
col_collection_2.objects.link(ob_stone_053)
col_collection_2.objects.link(ob_stone_052)
col_collection_2.objects.link(ob_stone_051)
col_collection_2.objects.link(ob_stone_050)
col_collection_2.objects.link(ob_stone_049)
col_collection_2.objects.link(ob_stone_048)
col_collection_2.objects.link(ob_stone_047)
col_collection_2.objects.link(ob_stone_046)
col_collection_2.objects.link(ob_stone_045)
col_collection_2.objects.link(ob_stone_044)
col_collection_2.objects.link(ob_stone_043)
col_collection_2.objects.link(ob_stone_042)
col_collection_2.objects.link(ob_stone_041)
col_collection_2.objects.link(ob_stone_040)
col_collection_2.objects.link(ob_stone_039)
col_collection_2.objects.link(ob_stone_038)
col_collection_2.objects.link(ob_stone_037)
col_collection_2.objects.link(ob_stone_036)
col_collection_2.objects.link(ob_stone_035)
col_collection_2.objects.link(ob_stone_034)
col_collection_2.objects.link(ob_stone_033)
col_collection_2.objects.link(ob_stone_032)
col_collection_2.objects.link(ob_stone_031)
col_collection_3.objects.link(ob_stone_080)
col_collection_3.objects.link(ob_stone_079)
col_collection_3.objects.link(ob_stone_078)
col_collection_3.objects.link(ob_stone_077)
col_collection_3.objects.link(ob_stone_076)
col_collection_3.objects.link(ob_stone_075)
col_collection_3.objects.link(ob_stone_074)
col_collection_3.objects.link(ob_stone_073)
col_collection_3.objects.link(ob_stone_072)
col_collection_3.objects.link(ob_stone_071)
col_collection_3.objects.link(ob_stone_070)
col_collection_3.objects.link(ob_stone_069)
col_collection_3.objects.link(ob_stone_068)
col_collection_3.objects.link(ob_stone_067)
col_collection_3.objects.link(ob_stone_066)
col_collection_3.objects.link(ob_stone_065)
col_collection_3.objects.link(ob_stone_064)
col_collection_3.objects.link(ob_stone_063)
col_collection_3.objects.link(ob_stone_062)
col_collection_3.objects.link(ob_stone_061)
col_collection_3.objects.link(ob_stone_060)
col_collection_3.objects.link(ob_stone_059)
col_collection_3.objects.link(ob_stone_058)
col_collection_3.objects.link(ob_stone_057)
col_collection_3.objects.link(ob_stone_056)
col_collection_4.objects.link(ob_stone_105)
col_collection_4.objects.link(ob_stone_104)
col_collection_4.objects.link(ob_stone_103)
col_collection_4.objects.link(ob_stone_102)
col_collection_4.objects.link(ob_stone_101)
col_collection_4.objects.link(ob_stone_100)
col_collection_4.objects.link(ob_stone_099)
col_collection_4.objects.link(ob_stone_098)
col_collection_4.objects.link(ob_stone_097)
col_collection_4.objects.link(ob_stone_096)
col_collection_4.objects.link(ob_stone_095)
col_collection_4.objects.link(ob_stone_094)
col_collection_4.objects.link(ob_stone_093)
col_collection_4.objects.link(ob_stone_092)
col_collection_4.objects.link(ob_stone_091)
col_collection_4.objects.link(ob_stone_090)
col_collection_4.objects.link(ob_stone_089)
col_collection_4.objects.link(ob_stone_088)
col_collection_4.objects.link(ob_stone_087)
col_collection_4.objects.link(ob_stone_086)
col_collection_4.objects.link(ob_stone_085)
col_collection_4.objects.link(ob_stone_084)
col_collection_4.objects.link(ob_stone_083)
col_collection_4.objects.link(ob_stone_082)
col_collection_4.objects.link(ob_stone_081)
col_collection_10.objects.link(ob_button_south_000)
col_collection_10.objects.link(ob_button_north_000)
col_collection_10.objects.link(ob_door_closer_000)
col_collection_10.objects.link(ob_door_opener_000)
col_collection_11.objects.link(ob_camera)

# ---- scene / render settings (as saved in the file)
scene.camera = ob_camera
scene.frame_start = 1; scene.frame_end = 250; scene.frame_set(1)
scene.render.engine = 'BLENDER_EEVEE_NEXT'
scene.render.resolution_percentage = 50
scene.render.dither_intensity = 0.0
scene.cycles.use_denoising = False
scene.cycles.samples = 10
scene.cycles.sampling_pattern = 'TABULATED_SOBOL'
scene.cycles.light_sampling_threshold = 0.0
scene.cycles.use_adaptive_sampling = False
scene.cycles.use_light_tree = False
scene.cycles.blur_glossy = 0.0
scene.cycles.pixel_filter_type = 'GAUSSIAN'
scene.cycles.sample_clamp_indirect = 0.0
scene.view_settings.view_transform = 'Standard'
bpy.context.view_layer.update()

# ---- added for rendering (the .blend has no usable light): sun
light_auto_sun = bpy.data.lights.new('AutoSun', 'SUN')
light_auto_sun.energy = 3.0
light_auto_sun.angle = 0.0523599
ob_auto_sun = bpy.data.objects.new('AutoSun', light_auto_sun)
scene.collection.objects.link(ob_auto_sun)
ob_auto_sun.rotation_euler = (0.872665, 0.174533, 0.523599)
bpy.context.view_layer.update()
